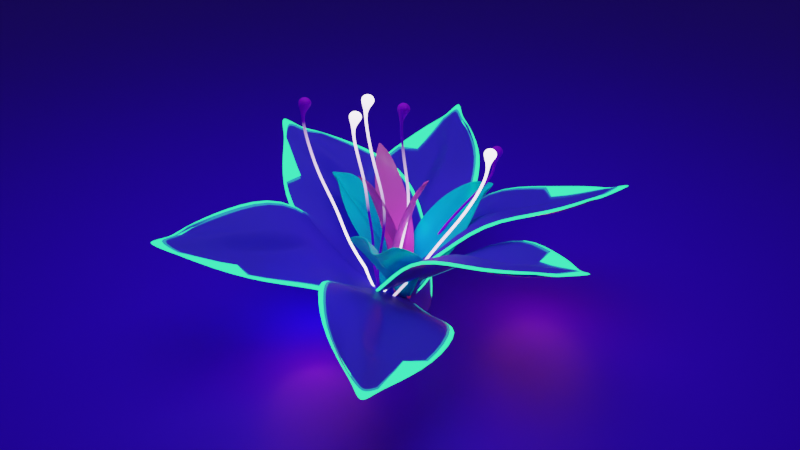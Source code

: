 # Source: flower.blend  (saved by Blender 3.6.11; exported with 4.5.12 LTS)
import bpy
from mathutils import Matrix  # noqa: F401  (used for matrix-valued properties, if any)

bpy.ops.wm.read_factory_settings(use_empty=True)
scene = bpy.context.scene
scene.name = 'Scene'

# ---- collections
col_collection = bpy.data.collections.new('Collection'); scene.collection.children.link(col_collection)

# ---- materials (node trees are filled in below, after node groups)
mat_material_004 = bpy.data.materials.new('Material.004')
mat_material_009 = bpy.data.materials.new('Material.009')
mat_material_002 = bpy.data.materials.new('Material.002')
mat_material_003 = bpy.data.materials.new('Material.003')
mat_material_001 = bpy.data.materials.new('Material.001')
mat_material_006 = bpy.data.materials.new('Material.006')

# ---- material node trees
mat_material_004.use_nodes = True; mat_material_004.node_tree.nodes.clear()
_N = mat_material_004.node_tree.nodes; _L = mat_material_004.node_tree.links
n0 = _N.new('ShaderNodeBsdfPrincipled'); n0.name = 'Principled BSDF'; n0.location = (10, 300)
n0.distribution = 'GGX'
n0.subsurface_method = 'RANDOM_WALK_SKIN'
n0.inputs[0].default_value = (0.05188, 0.03367, 0.8, 1.0)
n0.inputs[2].default_value = 0.5853
n0.inputs[3].default_value = 1.1
n0.inputs[18].default_value = 0.6279
n0.inputs[27].default_value = (0.0, 0.0, 0.0, 1.0)
n0.inputs[28].default_value = 1.0
n1 = _N.new('ShaderNodeOutputMaterial'); n1.name = 'Material Output'; n1.location = (300, 300)
_L.new(n0.outputs[0], n1.inputs[0])
n1.is_active_output = True
mat_material_009.use_nodes = True; mat_material_009.node_tree.nodes.clear()
_N = mat_material_009.node_tree.nodes; _L = mat_material_009.node_tree.links
n0 = _N.new('ShaderNodeOutputMaterial'); n0.name = 'Material Output'; n0.location = (300, 300)
n1 = _N.new('ShaderNodeEmission'); n1.name = 'Emission'; n1.location = (10, 300)
n1.inputs[0].default_value = (0.02032, 1.0, 0.2305, 1.0)
n1.inputs[1].default_value = 3.0
n2 = _N.new('ShaderNodeBsdfTransparent'); n2.name = 'Transparent BSDF'; n2.location = (110, 275)
n2.inputs[0].default_value = (0.8, 0.8, 0.8, 1.0)
_L.new(n1.outputs[0], n0.inputs[0])
_L.new(n2.outputs[0], n0.inputs[1])
n0.is_active_output = True
mat_material_002.use_nodes = True; mat_material_002.node_tree.nodes.clear()
_N = mat_material_002.node_tree.nodes; _L = mat_material_002.node_tree.links
n0 = _N.new('ShaderNodeBsdfPrincipled'); n0.name = 'Principled BSDF'; n0.location = (10, 300)
n0.distribution = 'GGX'
n0.subsurface_method = 'RANDOM_WALK_SKIN'
n0.inputs[0].default_value = (0.0, 0.6644, 0.8, 1.0)
n0.inputs[2].default_value = 0.6473
n0.inputs[3].default_value = 1.1
n0.inputs[18].default_value = 0.5194
n0.inputs[27].default_value = (0.0, 0.0, 0.0, 1.0)
n0.inputs[28].default_value = 1.0
n1 = _N.new('ShaderNodeOutputMaterial'); n1.name = 'Material Output'; n1.location = (300, 300)
_L.new(n0.outputs[0], n1.inputs[0])
n1.is_active_output = True
mat_material_003.use_nodes = True; mat_material_003.node_tree.nodes.clear()
_N = mat_material_003.node_tree.nodes; _L = mat_material_003.node_tree.links
n0 = _N.new('ShaderNodeBsdfPrincipled'); n0.name = 'Principled BSDF'; n0.location = (10, 300)
n0.distribution = 'GGX'
n0.subsurface_method = 'RANDOM_WALK_SKIN'
n0.inputs[0].default_value = (0.6146, 0.122, 0.5655, 1.0)
n0.inputs[2].default_value = 0.624
n0.inputs[3].default_value = 1.1
n0.inputs[18].default_value = 0.5271
n0.inputs[27].default_value = (0.0, 0.0, 0.0, 1.0)
n0.inputs[28].default_value = 1.0
n1 = _N.new('ShaderNodeOutputMaterial'); n1.name = 'Material Output'; n1.location = (300, 300)
_L.new(n0.outputs[0], n1.inputs[0])
n1.is_active_output = True
mat_material_001.use_nodes = True; mat_material_001.node_tree.nodes.clear()
_N = mat_material_001.node_tree.nodes; _L = mat_material_001.node_tree.links
n0 = _N.new('ShaderNodeOutputMaterial'); n0.name = 'Material Output'; n0.location = (335, 300)
n1 = _N.new('ShaderNodeTexCoord'); n1.name = 'Texture Coordinate'; n1.location = (-904, 223)
n2 = _N.new('ShaderNodeTexGradient'); n2.name = 'Gradient Texture'; n2.location = (-462, 212)
n3 = _N.new('ShaderNodeMapping'); n3.name = 'Mapping'; n3.location = (-638, 262)
n3.inputs[1].default_value = (-0.3, -5.96e-08, -5.96e-08)
n4 = _N.new('ShaderNodeValToRGB'); n4.name = 'Color Ramp'; n4.location = (-266, 204)
while len(n4.color_ramp.elements) > 1: n4.color_ramp.elements.remove(n4.color_ramp.elements[-1])
n4.color_ramp.elements[0].position = 0.06545; n4.color_ramp.elements[0].color = (0.0, 0.0, 0.0, 1.0)
_e = n4.color_ramp.elements.new(0.8218); _e.color = (1.0, 1.0, 1.0, 1.0)
n5 = _N.new('ShaderNodeMixShader'); n5.name = 'Mix Shader'; n5.location = (115, 229)
n6 = _N.new('ShaderNodeBsdfPrincipled'); n6.name = 'Principled BSDF'; n6.location = (-303, -60)
n6.distribution = 'GGX'
n6.subsurface_method = 'RANDOM_WALK_SKIN'
n6.inputs[0].default_value = (0.3746, 0.0, 1.0, 1.0)
n6.inputs[3].default_value = 1.1
n6.inputs[18].default_value = 0.7055
n6.inputs[27].default_value = (0.0, 0.0, 0.0, 1.0)
n6.inputs[28].default_value = 1.0
n7 = _N.new('ShaderNodeEmission'); n7.name = 'Emission'; n7.location = (-18, -95)
n7.inputs[1].default_value = 5.0
_L.new(n1.outputs[2], n3.inputs[0])
_L.new(n3.outputs[0], n2.inputs[0])
_L.new(n2.outputs[0], n4.inputs[0])
_L.new(n5.outputs[0], n0.inputs[0])
_L.new(n4.outputs[0], n5.inputs[0])
_L.new(n6.outputs[0], n5.inputs[1])
_L.new(n7.outputs[0], n5.inputs[2])
n0.is_active_output = True
mat_material_006.use_nodes = True; mat_material_006.node_tree.nodes.clear()
_N = mat_material_006.node_tree.nodes; _L = mat_material_006.node_tree.links
n0 = _N.new('ShaderNodeBsdfPrincipled'); n0.name = 'Principled BSDF'; n0.location = (10, 300)
n0.distribution = 'GGX'
n0.subsurface_method = 'RANDOM_WALK_SKIN'
n0.inputs[0].default_value = (0.02517, 0.0, 0.8, 1.0)
n0.inputs[3].default_value = 1.1
n0.inputs[18].default_value = 0.4175
n0.inputs[27].default_value = (0.0, 0.0, 0.0, 1.0)
n0.inputs[28].default_value = 1.0
n1 = _N.new('ShaderNodeOutputMaterial'); n1.name = 'Material Output'; n1.location = (300, 300)
_L.new(n0.outputs[0], n1.inputs[0])
n1.is_active_output = True

# ---- world
world_world = bpy.data.worlds.new('World'); scene.world = world_world
world_world.use_nodes = True; world_world.node_tree.nodes.clear()
_N = world_world.node_tree.nodes; _L = world_world.node_tree.links
n0 = _N.new('ShaderNodeOutputWorld'); n0.name = 'World Output'; n0.location = (300, 300)
n1 = _N.new('ShaderNodeBackground'); n1.name = 'Background'; n1.location = (10, 300)
n1.inputs[0].default_value = (0.05088, 0.05088, 0.05088, 1.0)
n1.inputs[1].default_value = 1.4
_L.new(n1.outputs[0], n0.inputs[0])
n0.is_active_output = True
world_world.color = (0.05088, 0.05088, 0.05088)
world_world.use_sun_shadow = False
world_world.sun_shadow_jitter_overblur = 0.0

# ---- cameras
cam_camera = bpy.data.cameras.new('Camera')
cam_camera.clip_end = 100.0
cam_camera.ortho_scale = 7.314

# ---- lights
light_point_001 = bpy.data.lights.new('Point.001', 'POINT')
light_point_001.color = (0.9823, 0.2182, 1.0)
light_point_001.transmission_factor = 0.0
light_point_001.energy = 150.0
light_point_001.shadow_soft_size = 1.16
light_point_001.shadow_maximum_resolution = 0.006
light_point_001.use_absolute_resolution = True
light_point_002 = bpy.data.lights.new('Point.002', 'POINT')
light_point_002.color = (1.0, 0.1324, 0.1152)
light_point_002.transmission_factor = 0.0
light_point_002.energy = 200.0
light_point_002.shadow_soft_size = 0.88
light_point_002.shadow_maximum_resolution = 0.006
light_point_002.use_absolute_resolution = True
light_area = bpy.data.lights.new('Area', 'AREA')
light_area.transmission_factor = 0.0
light_area.energy = 589.0
light_area.shadow_maximum_resolution = 0.006
light_area.use_absolute_resolution = True
light_area.shape = 'DISK'
light_area.size = 8.691
light_area.size_y = 1.0
light_point_003 = bpy.data.lights.new('Point.003', 'POINT')
light_point_003.color = (0.0116, 0.01107, 1.0)
light_point_003.transmission_factor = 0.0
light_point_003.energy = 100.0
light_point_003.shadow_soft_size = 1.0
light_point_003.shadow_maximum_resolution = 0.006
light_point_003.use_absolute_resolution = True

# ---- meshes
me_plane_004 = bpy.data.meshes.new('Plane.004')
me_plane_004.from_pydata([(-0.3493, -1.118, 0.4063), (0.2604, -1.107, 0.3844), (-0.2485, 0.8636, 0.353), (0.2718, 0.8636, 0.353), (-0.7662, 0.5, 0.5211), (-1.05, 0.0, 0.8207), (-0.7484, -0.5251, 0.5214), (0.8293, -0.5355, 0.5433), (1.05, 0.0, 0.8207), (0.7662, 0.5, 0.5211), (-0.2309, -1.118, 0.4063), (-0.1125, -1.118, 0.4063), (0.005857, -1.118, 0.4063), (0.1301, 1.0, 0.2584), (1.313e-08, 1.22, 0.2287), (-0.1301, 1.0, 0.2584), (0.537, -0.5251, 0.5214), (0.1086, -0.5251, 0.5214), (-0.3199, -0.5251, 0.5214), (0.5249, 0.0, 0.8892), (-0.5249, 0.0, 0.8892), (0.3831, 0.5, 0.3258), (-0.3831, 0.5, 0.3258), (0.2436, -0.02804, 0.7878), (-0.1164, 0.0, 0.5761), (0.1563, -0.1689, 0.7078), (-2.196e-09, 0.0, 0.5392), (-0.1441, 0.5, 0.3258), (0.2713, 0.472, 0.5375), (0.1272, 0.6148, 0.5182), (-2.98e-08, 0.5, 0.3258), (-0.3493, -1.107, 0.3503), (0.2604, -1.094, 0.3289), (-0.279, 0.8783, 0.3072), (0.3011, 0.8761, 0.3058), (-0.7787, 0.473, 0.4725), (-1.051, -0.002594, 0.7638), (-0.7461, -0.4997, 0.4703), (0.8276, -0.5104, 0.4922), (1.052, -0.001867, 0.7637), (0.7784, 0.4729, 0.4725), (-0.2309, -1.107, 0.3503), (-0.1125, -1.107, 0.3503), (0.005857, -1.106, 0.3504), (0.0986, 0.9754, 0.2177), (0.0002816, 1.2, 0.1754), (-0.1141, 0.9915, 0.2044), (0.5379, -0.5037, 0.4685), (0.1076, -0.5085, 0.4668), (-0.3218, -0.5084, 0.4669), (0.5261, -0.004296, 0.8324), (-0.532, -0.003853, 0.8328), (0.3838, 0.4805, 0.2722), (-0.3989, 0.4852, 0.273), (0.2602, -0.03148, 0.7334), (-0.1298, -0.01845, 0.5239), (0.1674, -0.1533, 0.6542), (0.01032, -0.03062, 0.4922), (-0.1425, 0.4846, 0.2709), (0.2739, 0.4453, 0.4871), (0.1261, 0.6101, 0.4614), (0.01289, 0.5141, 0.2721)], [], [(21, 9, 3, 13), (12, 1, 7, 16), (16, 7, 8, 19), (19, 8, 9, 21), (5, 20, 22, 4), (29, 28, 21, 13, 14), (18, 17, 25, 24, 20), (6, 18, 20, 5), (20, 24, 27, 22), (23, 19, 21, 28), (0, 10, 18, 6), (10, 11, 17, 18), (11, 12, 16, 17), (4, 22, 15, 2), (22, 27, 29, 14, 15), (23, 26, 25), (26, 24, 25), (27, 30, 29), (30, 28, 29), (23, 28, 30, 26), (26, 30, 27, 24), (17, 16, 19, 23, 25), (52, 44, 34, 40), (43, 47, 38, 32), (47, 50, 39, 38), (50, 52, 40, 39), (36, 35, 53, 51), (60, 45, 44, 52, 59), (49, 51, 55, 56, 48), (37, 36, 51, 49), (51, 53, 58, 55), (54, 59, 52, 50), (31, 37, 49, 41), (41, 49, 48, 42), (42, 48, 47, 43), (35, 33, 46, 53), (53, 46, 45, 60, 58), (54, 56, 57), (57, 56, 55), (58, 60, 61), (61, 60, 59), (54, 57, 61, 59), (57, 55, 58, 61), (48, 56, 54, 50, 47), (0, 6, 37, 31), (1, 12, 43, 32), (3, 9, 40, 34), (2, 15, 46, 33), (4, 2, 33, 35), (5, 4, 35, 36), (6, 5, 36, 37), (7, 1, 32, 38), (8, 7, 38, 39), (9, 8, 39, 40), (10, 0, 31, 41), (11, 10, 41, 42), (12, 11, 42, 43), (13, 3, 34, 44), (14, 13, 44, 45), (15, 14, 45, 46)])
me_plane_004.polygons.foreach_set('use_smooth', [True] * 60)
me_plane_004.polygons.foreach_set('material_index', [0, 0, 0, 0, 0, 0, 0, 0, 0, 0, 0, 0, 0, 1, 0, 0, 0, 0, 0, 0, 0, 0, 0, 0, 0, 0, 0, 0, 0, 0, 0, 0, 0, 0, 0, 1, 0, 0, 0, 0, 0, 0, 0, 0, 1, 0, 1, 1, 1, 1, 1, 1, 1, 1, 0, 0, 0, 1, 1, 1])
_uv = me_plane_004.uv_layers.new(name='UVMap')
_uv.uv.foreach_set('vector', [0.75, 0.75, 1.0, 0.75, 1.0, 1.0, 0.75, 1.0, 0.75, 0.0, 1.0, 0.0, 1.0, 0.25, 0.75, 0.25, 0.75, 0.25, 1.0, 0.25, 1.0, 0.5, 0.75, 0.5, 0.75, 0.5, 1.0, 0.5, 1.0, 0.75, 0.75, 0.75, 0.0, 0.5, 0.25, 0.5, 0.25, 0.75, 0.0, 0.75, 0.5014, 0.8207, 0.594, 0.75, 0.75, 0.75, 0.75, 1.0, 0.5068, 1.107, 0.25, 0.25, 0.5, 0.25, 0.5, 0.4329, 0.4445, 0.5, 0.25, 0.5, 0.0, 0.25, 0.25, 0.25, 0.25, 0.5, 0.0, 0.5, 0.25, 0.5, 0.4445, 0.5, 0.406, 0.75, 0.25, 0.75, 0.5555, 0.5, 0.75, 0.5, 0.75, 0.75, 0.594, 0.75, 0.0, 0.0, 0.25, 0.0, 0.25, 0.25, 0.0, 0.25, 0.25, 0.0, 0.5, 0.0, 0.5, 0.25, 0.25, 0.25, 0.5, 0.0, 0.75, 0.0, 0.75, 0.25, 0.5, 0.25, 0.0, 0.75, 0.25, 0.75, 0.25, 1.0, 0.0, 1.0, 0.25, 0.75, 0.406, 0.75, 0.5014, 0.8207, 0.5068, 1.107, 0.25, 1.0, 0.5555, 0.5, 0.5046, 0.4903, 0.5, 0.4329, 0.5046, 0.4903, 0.4522, 0.4716, 0.5, 0.4329, 0.406, 0.75, 0.5, 0.75, 0.5014, 0.8207, 0.5, 0.75, 0.5699, 0.736, 0.5014, 0.8207, 0.5555, 0.5, 0.594, 0.75, 0.5, 0.75, 0.5, 0.5, 0.5, 0.5, 0.5, 0.75, 0.406, 0.75, 0.4445, 0.5, 0.5, 0.25, 0.75, 0.25, 0.75, 0.5, 0.5555, 0.5, 0.5, 0.4329, 0.75, 0.75, 0.75, 1.0, 1.0, 1.0, 1.0, 0.75, 0.75, 0.0, 0.75, 0.25, 1.0, 0.25, 1.0, 0.0, 0.75, 0.25, 0.75, 0.5, 1.0, 0.5, 1.0, 0.25, 0.75, 0.5, 0.75, 0.75, 1.0, 0.75, 1.0, 0.5, 0.0, 0.5, 0.0, 0.75, 0.25, 0.75, 0.25, 0.5, 0.5014, 0.8207, 0.5068, 1.107, 0.75, 1.0, 0.75, 0.75, 0.594, 0.75, 0.25, 0.25, 0.25, 0.5, 0.4445, 0.5, 0.5, 0.4329, 0.5, 0.25, 0.0, 0.25, 0.0, 0.5, 0.25, 0.5, 0.25, 0.25, 0.25, 0.5, 0.25, 0.75, 0.406, 0.75, 0.4445, 0.5, 0.5555, 0.5, 0.594, 0.75, 0.75, 0.75, 0.75, 0.5, 0.0, 0.0, 0.0, 0.25, 0.25, 0.25, 0.25, 0.0, 0.25, 0.0, 0.25, 0.25, 0.5, 0.25, 0.5, 0.0, 0.5, 0.0, 0.5, 0.25, 0.75, 0.25, 0.75, 0.0, 0.0, 0.75, 0.0, 1.0, 0.25, 1.0, 0.25, 0.75, 0.25, 0.75, 0.25, 1.0, 0.5068, 1.107, 0.5014, 0.8207, 0.406, 0.75, 0.5555, 0.5, 0.5, 0.4329, 0.5046, 0.4903, 0.5046, 0.4903, 0.5, 0.4329, 0.4522, 0.4716, 0.406, 0.75, 0.5014, 0.8207, 0.5, 0.75, 0.5, 0.75, 0.5014, 0.8207, 0.5699, 0.736, 0.5555, 0.5, 0.5, 0.5, 0.5, 0.75, 0.594, 0.75, 0.5, 0.5, 0.4445, 0.5, 0.406, 0.75, 0.5, 0.75, 0.5, 0.25, 0.5, 0.4329, 0.5555, 0.5, 0.75, 0.5, 0.75, 0.25, 0.0, 0.0, 0.0, 0.25, 0.0, 0.25, 0.0, 0.0, 1.0, 0.0, 0.75, 0.0, 0.75, 0.0, 1.0, 0.0, 1.0, 1.0, 1.0, 0.75, 1.0, 0.75, 1.0, 1.0, 0.0, 1.0, 0.25, 1.0, 0.25, 1.0, 0.0, 1.0, 0.0, 0.75, 0.0, 1.0, 0.0, 1.0, 0.0, 0.75, 0.0, 0.5, 0.0, 0.75, 0.0, 0.75, 0.0, 0.5, 0.0, 0.25, 0.0, 0.5, 0.0, 0.5, 0.0, 0.25, 1.0, 0.25, 1.0, 0.0, 1.0, 0.0, 1.0, 0.25, 1.0, 0.5, 1.0, 0.25, 1.0, 0.25, 1.0, 0.5, 1.0, 0.75, 1.0, 0.5, 1.0, 0.5, 1.0, 0.75, 0.25, 0.0, 0.0, 0.0, 0.0, 0.0, 0.25, 0.0, 0.5, 0.0, 0.25, 0.0, 0.25, 0.0, 0.5, 0.0, 0.75, 0.0, 0.5, 0.0, 0.5, 0.0, 0.75, 0.0, 0.75, 1.0, 1.0, 1.0, 1.0, 1.0, 0.75, 1.0, 0.5068, 1.107, 0.75, 1.0, 0.75, 1.0, 0.5068, 1.107, 0.25, 1.0, 0.5068, 1.107, 0.5068, 1.107, 0.25, 1.0])
_ca = me_plane_004.color_attributes.new('Attribute', 'BYTE_COLOR', 'CORNER')
_ca.data.foreach_set('color', [1.0, 1.0, 1.0, 1.0, 1.0, 1.0, 1.0, 1.0, 1.0, 1.0, 1.0, 1.0, 1.0, 1.0, 1.0, 1.0, 1.0, 1.0, 1.0, 1.0, 1.0, 1.0, 1.0, 1.0, 1.0, 1.0, 1.0, 1.0, 1.0, 1.0, 1.0, 1.0, 1.0, 1.0, 1.0, 1.0, 1.0, 1.0, 1.0, 1.0, 1.0, 1.0, 1.0, 1.0, 1.0, 1.0, 1.0, 1.0, 1.0, 1.0, 1.0, 1.0, 1.0, 1.0, 1.0, 1.0, 1.0, 1.0, 1.0, 1.0, 1.0, 1.0, 1.0, 1.0, 1.0, 1.0, 1.0, 1.0, 1.0, 1.0, 1.0, 1.0, 1.0, 1.0, 1.0, 1.0, 1.0, 1.0, 1.0, 1.0, 1.0, 1.0, 1.0, 1.0, 1.0, 1.0, 1.0, 1.0, 1.0, 1.0, 1.0, 1.0, 1.0, 1.0, 1.0, 1.0, 1.0, 1.0, 1.0, 1.0, 1.0, 1.0, 1.0, 1.0, 1.0, 1.0, 1.0, 1.0, 1.0, 1.0, 1.0, 1.0, 1.0, 1.0, 1.0, 1.0, 1.0, 1.0, 1.0, 1.0, 1.0, 1.0, 1.0, 1.0, 1.0, 1.0, 1.0, 1.0, 1.0, 1.0, 1.0, 1.0, 1.0, 1.0, 1.0, 1.0, 1.0, 1.0, 1.0, 1.0, 1.0, 1.0, 1.0, 1.0, 1.0, 1.0, 1.0, 1.0, 1.0, 1.0, 1.0, 1.0, 1.0, 1.0, 1.0, 1.0, 1.0, 1.0, 1.0, 1.0, 1.0, 1.0, 1.0, 1.0, 1.0, 1.0, 1.0, 1.0, 1.0, 1.0, 1.0, 1.0, 1.0, 1.0, 1.0, 1.0, 1.0, 1.0, 1.0, 1.0, 1.0, 1.0, 1.0, 1.0, 1.0, 1.0, 1.0, 1.0, 1.0, 1.0, 1.0, 1.0, 1.0, 1.0, 1.0, 1.0, 1.0, 1.0, 1.0, 1.0, 1.0, 1.0, 1.0, 1.0, 1.0, 1.0, 1.0, 1.0, 1.0, 1.0, 1.0, 1.0, 1.0, 1.0, 1.0, 1.0, 1.0, 1.0, 1.0, 1.0, 1.0, 1.0, 1.0, 1.0, 1.0, 1.0, 1.0, 1.0, 1.0, 1.0, 1.0, 1.0, 1.0, 1.0, 1.0, 1.0, 1.0, 1.0, 1.0, 1.0, 1.0, 1.0, 1.0, 1.0, 1.0, 1.0, 1.0, 1.0, 1.0, 1.0, 1.0, 1.0, 1.0, 1.0, 1.0, 1.0, 1.0, 1.0, 1.0, 1.0, 1.0, 1.0, 1.0, 1.0, 1.0, 1.0, 1.0, 1.0, 1.0, 1.0, 1.0, 1.0, 1.0, 1.0, 1.0, 1.0, 1.0, 1.0, 1.0, 1.0, 1.0, 1.0, 1.0, 1.0, 1.0, 1.0, 1.0, 1.0, 1.0, 1.0, 1.0, 1.0, 1.0, 1.0, 1.0, 1.0, 1.0, 1.0, 1.0, 1.0, 1.0, 1.0, 1.0, 1.0, 1.0, 1.0, 1.0, 1.0, 1.0, 1.0, 1.0, 1.0, 1.0, 1.0, 1.0, 1.0, 1.0, 1.0, 1.0, 1.0, 1.0, 1.0, 1.0, 1.0, 1.0, 1.0, 1.0, 1.0, 1.0, 1.0, 1.0, 1.0, 1.0, 1.0, 1.0, 1.0, 1.0, 1.0, 1.0, 1.0, 1.0, 1.0, 1.0, 1.0, 1.0, 1.0, 1.0, 1.0, 1.0, 1.0, 1.0, 1.0, 1.0, 1.0, 1.0, 1.0, 1.0, 1.0, 1.0, 1.0, 1.0, 1.0, 1.0, 1.0, 1.0, 1.0, 1.0, 1.0, 1.0, 1.0, 1.0, 1.0, 1.0, 1.0, 1.0, 1.0, 1.0, 1.0, 1.0, 1.0, 1.0, 1.0, 1.0, 1.0, 1.0, 1.0, 1.0, 1.0, 1.0, 1.0, 1.0, 1.0, 1.0, 1.0, 1.0, 1.0, 1.0, 1.0, 1.0, 1.0, 1.0, 1.0, 1.0, 1.0, 1.0, 1.0, 1.0, 1.0, 1.0, 1.0, 1.0, 1.0, 1.0, 1.0, 1.0, 1.0, 1.0, 1.0, 1.0, 1.0, 1.0, 1.0, 1.0, 1.0, 1.0, 1.0, 1.0, 1.0, 1.0, 1.0, 1.0, 1.0, 1.0, 1.0, 1.0, 1.0, 1.0, 1.0, 1.0, 1.0, 1.0, 1.0, 1.0, 1.0, 1.0, 1.0, 1.0, 1.0, 1.0, 1.0, 1.0, 1.0, 1.0, 1.0, 1.0, 1.0, 1.0, 1.0, 1.0, 1.0, 1.0, 1.0, 1.0, 1.0, 1.0, 1.0, 1.0, 1.0, 1.0, 1.0, 1.0, 1.0, 1.0, 1.0, 1.0, 1.0, 1.0, 1.0, 1.0, 1.0, 1.0, 1.0, 1.0, 1.0, 1.0, 1.0, 1.0, 1.0, 1.0, 1.0, 1.0, 1.0, 1.0, 1.0, 1.0, 1.0, 1.0, 1.0, 1.0, 1.0, 1.0, 1.0, 1.0, 1.0, 1.0, 1.0, 1.0, 1.0, 1.0, 1.0, 1.0, 1.0, 1.0, 1.0, 1.0, 1.0, 1.0, 1.0, 1.0, 1.0, 1.0, 1.0, 1.0, 1.0, 1.0, 1.0, 1.0, 1.0, 1.0, 1.0, 1.0, 1.0, 1.0, 1.0, 1.0, 1.0, 1.0, 1.0, 1.0, 1.0, 1.0, 1.0, 1.0, 1.0, 1.0, 1.0, 1.0, 1.0, 1.0, 1.0, 1.0, 1.0, 1.0, 1.0, 1.0, 1.0, 1.0, 1.0, 1.0, 1.0, 1.0, 1.0, 1.0, 1.0, 1.0, 1.0, 1.0, 1.0, 1.0, 1.0, 1.0, 1.0, 1.0, 1.0, 1.0, 1.0, 1.0, 1.0, 1.0, 1.0, 1.0, 1.0, 1.0, 1.0, 1.0, 1.0, 1.0, 1.0, 1.0, 1.0, 1.0, 1.0, 1.0, 1.0, 1.0, 1.0, 1.0, 1.0, 1.0, 1.0, 1.0, 1.0, 1.0, 1.0, 1.0, 1.0, 1.0, 1.0, 1.0, 1.0, 1.0, 1.0, 1.0, 1.0, 1.0, 1.0, 1.0, 1.0, 1.0, 1.0, 1.0, 1.0, 1.0, 1.0, 1.0, 1.0, 1.0, 1.0, 1.0, 1.0, 1.0, 1.0, 1.0, 1.0, 1.0, 1.0, 1.0, 1.0, 1.0, 1.0, 1.0, 1.0, 1.0, 1.0, 1.0, 1.0, 1.0, 1.0, 1.0, 1.0, 1.0, 1.0, 1.0, 1.0, 1.0, 1.0, 1.0, 1.0, 1.0, 1.0, 1.0, 1.0, 1.0, 1.0, 1.0, 1.0, 1.0, 1.0, 1.0, 1.0, 1.0, 1.0, 1.0, 1.0, 1.0, 1.0, 1.0, 1.0, 1.0, 1.0, 1.0, 1.0, 1.0, 1.0, 1.0, 1.0, 1.0, 1.0, 1.0, 1.0, 1.0, 1.0, 1.0, 1.0, 1.0, 1.0, 1.0, 1.0, 1.0, 1.0, 1.0, 1.0, 1.0, 1.0, 1.0, 1.0, 1.0, 1.0, 1.0, 1.0, 1.0, 1.0, 1.0, 1.0, 1.0, 1.0, 1.0, 1.0, 1.0, 1.0, 1.0, 1.0, 1.0, 1.0, 1.0, 1.0, 1.0, 1.0, 1.0, 1.0, 1.0, 1.0, 1.0, 1.0, 1.0, 1.0, 1.0, 1.0, 1.0, 1.0, 1.0, 1.0, 1.0, 1.0, 1.0, 1.0, 1.0, 1.0, 1.0, 1.0, 1.0, 1.0, 1.0, 1.0, 1.0, 1.0, 1.0, 1.0, 1.0, 1.0, 1.0, 1.0, 1.0, 1.0, 1.0, 1.0, 1.0, 1.0, 1.0, 1.0, 1.0, 1.0, 1.0, 1.0, 1.0, 1.0, 1.0, 1.0, 1.0, 1.0, 1.0, 1.0, 1.0, 1.0, 1.0, 1.0, 1.0, 1.0, 1.0, 1.0, 1.0, 1.0, 1.0, 1.0, 1.0, 1.0, 1.0, 1.0, 1.0, 1.0, 1.0, 1.0, 1.0, 1.0, 1.0, 1.0, 1.0, 1.0, 1.0, 1.0, 1.0, 1.0, 1.0, 1.0, 1.0, 1.0, 1.0, 1.0, 1.0, 1.0, 1.0, 1.0, 1.0, 1.0, 1.0, 1.0, 1.0, 1.0, 1.0, 1.0, 1.0, 1.0, 1.0, 1.0, 1.0, 1.0, 1.0, 1.0, 1.0, 1.0, 1.0, 1.0, 1.0, 1.0, 1.0, 1.0, 1.0, 1.0, 1.0, 1.0, 1.0, 1.0, 1.0, 1.0, 1.0, 1.0, 1.0, 1.0, 1.0, 1.0, 1.0, 1.0, 1.0, 1.0, 1.0, 1.0, 1.0, 1.0, 1.0, 1.0, 1.0, 1.0, 1.0, 1.0, 1.0, 1.0, 1.0, 1.0, 1.0, 1.0, 1.0, 1.0, 1.0, 1.0, 1.0, 1.0, 1.0, 1.0, 1.0, 1.0, 1.0, 1.0, 1.0, 1.0, 1.0, 1.0, 1.0, 1.0, 1.0, 1.0, 1.0, 1.0, 1.0, 1.0, 1.0, 1.0, 1.0, 1.0, 1.0, 1.0, 1.0, 1.0, 1.0, 1.0, 1.0, 1.0, 1.0, 1.0, 1.0, 1.0, 1.0, 1.0, 1.0, 1.0, 1.0, 1.0, 1.0, 1.0, 1.0, 1.0, 1.0, 1.0, 1.0, 1.0, 1.0, 1.0, 1.0, 1.0, 1.0, 1.0, 1.0, 1.0, 1.0, 1.0, 1.0, 1.0, 1.0, 1.0, 1.0, 1.0, 1.0, 1.0, 1.0, 1.0, 1.0, 1.0, 1.0, 1.0, 1.0, 1.0])
me_plane_004.materials.append(mat_material_004)
me_plane_004.materials.append(mat_material_009)
me_plane_004.update()
me_plane_002 = bpy.data.meshes.new('Plane.002')
me_plane_002.from_pydata([(-0.3311, -1.008, 0.682), (0.1322, -1.008, 0.682), (-0.2328, 0.0371, 2.873), (0.2272, 0.0371, 2.873), (-0.5881, -0.2632, 2.477), (-0.6646, -0.6012, 1.956), (-0.5018, -0.8768, 1.538), (0.8772, -0.8768, 1.538), (0.9493, -0.6012, 1.956), (0.6295, -0.2632, 2.477), (-0.1134, -1.303, 0.0), (0.1134, -1.303, 0.0), (-0.2153, -1.008, 0.682), (-0.09945, -1.008, 0.682), (0.01636, -1.008, 0.682), (0.123, 0.1455, 2.82), (-0.02212, 0.369, 2.82), (-0.1673, 0.1455, 2.82), (0.5325, -0.8768, 1.538), (-0.157, -0.8768, 1.538), (0.5458, -0.6012, 1.956), (-0.2611, -0.6012, 1.956), (0.3251, -0.2632, 2.477), (-0.2837, -0.2632, 2.477), (-0.0567, -1.303, 0.0), (0.0, -1.303, 0.0), (0.0567, -1.303, 0.0), (0.3721, -0.8768, 1.393), (0.003333, -0.8768, 1.393), (0.2041, -0.9039, 1.109), (0.3065, -0.8494, 1.374), (0.2505, -0.7469, 1.304), (-0.04203, -0.6012, 1.811), (0.3267, -0.6012, 1.811), (0.2051, -0.4713, 1.723), (0.2611, -0.5738, 1.793), (-0.1637, -0.2632, 2.332), (0.2051, -0.2632, 2.332), (0.01785, -0.02307, 2.266), (0.08345, -0.1333, 2.243), (0.1395, -0.2357, 2.313)], [], [(22, 9, 3, 15), (14, 1, 7, 18), (18, 7, 8, 20), (20, 8, 9, 22), (12, 0, 10, 24), (1, 14, 26, 11), (14, 13, 25, 26), (13, 12, 24, 25), (5, 21, 23, 4), (38, 37, 22, 15, 16), (21, 32, 36, 23), (6, 19, 21, 5), (33, 20, 22, 37), (12, 13, 29, 28, 19), (0, 12, 19, 6), (19, 28, 32, 21), (27, 18, 20, 33), (4, 23, 17, 2), (23, 36, 38, 16, 17), (27, 30, 29), (30, 31, 29), (31, 28, 29), (36, 39, 38), (39, 40, 38), (40, 37, 38), (33, 37, 40, 35), (35, 40, 39, 34), (34, 39, 36, 32), (27, 33, 35, 30), (30, 35, 34, 31), (31, 34, 32, 28), (13, 14, 18, 27, 29)])
me_plane_002.polygons.foreach_set('use_smooth', [True] * 32)
_uv = me_plane_002.uv_layers.new(name='UVMap')
_uv.uv.foreach_set('vector', [0.75, 0.75, 1.0, 0.75, 1.0, 1.0, 0.75, 1.0, 0.75, 0.0, 1.0, 0.0, 1.0, 0.25, 0.75, 0.25, 0.75, 0.25, 1.0, 0.25, 1.0, 0.5, 0.75, 0.5, 0.75, 0.5, 1.0, 0.5, 1.0, 0.75, 0.75, 0.75, 0.25, 0.0, 0.0, 0.0, 0.0, 0.0, 0.25, 0.0, 1.0, 0.0, 0.75, 0.0, 0.75, 0.0, 1.0, 0.0, 0.75, 0.0, 0.5, 0.0, 0.5, 0.0, 0.75, 0.0, 0.5, 0.0, 0.25, 0.0, 0.25, 0.0, 0.5, 0.0, 0.0, 0.5, 0.25, 0.5, 0.25, 0.75, 0.0, 0.75, 0.499, 0.8432, 0.6514, 0.75, 0.75, 0.75, 0.75, 1.0, 0.4963, 1.112, 0.25, 0.5, 0.3858, 0.5, 0.3486, 0.75, 0.25, 0.75, 0.0, 0.25, 0.25, 0.25, 0.25, 0.5, 0.0, 0.5, 0.6142, 0.5, 0.75, 0.5, 0.75, 0.75, 0.6514, 0.75, 0.25, 0.0, 0.5, 0.0, 0.5, 0.1527, 0.3663, 0.25, 0.25, 0.25, 0.0, 0.0, 0.25, 0.0, 0.25, 0.25, 0.0, 0.25, 0.25, 0.25, 0.3663, 0.25, 0.3858, 0.5, 0.25, 0.5, 0.6337, 0.25, 0.75, 0.25, 0.75, 0.5, 0.6142, 0.5, 0.0, 0.75, 0.25, 0.75, 0.25, 1.0, 0.0, 1.0, 0.25, 0.75, 0.3486, 0.75, 0.499, 0.8432, 0.4963, 1.112, 0.25, 1.0, 0.6337, 0.25, 0.5446, 0.25, 0.5, 0.1527, 0.5446, 0.25, 0.4591, 0.25, 0.5, 0.1527, 0.4591, 0.25, 0.3778, 0.25, 0.5, 0.1527, 0.3486, 0.75, 0.4495, 0.75, 0.499, 0.8432, 0.4495, 0.75, 0.5439, 0.75, 0.499, 0.8432, 0.5439, 0.75, 0.6301, 0.75, 0.499, 0.8432, 0.6142, 0.5, 0.6514, 0.75, 0.5505, 0.75, 0.5381, 0.5, 0.5381, 0.5, 0.5505, 0.75, 0.4495, 0.75, 0.4619, 0.5, 0.4619, 0.5, 0.4495, 0.75, 0.3486, 0.75, 0.3858, 0.5, 0.6337, 0.25, 0.6142, 0.5, 0.5381, 0.5, 0.5446, 0.25, 0.5446, 0.25, 0.5381, 0.5, 0.4619, 0.5, 0.4554, 0.25, 0.4554, 0.25, 0.4619, 0.5, 0.3858, 0.5, 0.3663, 0.25, 0.5, 0.0, 0.75, 0.0, 0.75, 0.25, 0.6337, 0.25, 0.5, 0.1527])
me_plane_002.materials.append(mat_material_002)
me_plane_002.update()
me_plane_003 = bpy.data.meshes.new('Plane.003')
me_plane_003.from_pydata([(-0.607, -0.3232, 1.736), (-0.1699, -0.3232, 1.736), (-0.2991, 1.103, 0.3588), (0.1666, 1.103, 0.3588), (-0.7136, 0.7754, 0.8274), (-0.9191, 0.5026, 1.153), (-0.8788, 0.08039, 1.48), (0.2138, 0.08039, 1.48), (0.363, 0.5026, 1.153), (0.3789, 0.7754, 0.8274), (-0.06699, 1.278, 0.0), (0.06699, 1.278, 0.0), (-0.5072, -0.4129, 1.72), (-0.3885, -0.5638, 1.736), (-0.2886, -0.4129, 1.72), (0.05017, 1.103, 0.3588), (-0.06626, 1.103, 0.3588), (-0.1827, 1.103, 0.3588), (-0.05935, 0.08039, 1.48), (-0.3325, 0.08039, 1.48), (-0.6056, 0.08039, 1.48), (0.04247, 0.5026, 1.153), (-0.2781, 0.5026, 1.153), (-0.5986, 0.5026, 1.153), (0.1058, 0.7754, 0.8274), (-0.1674, 0.7754, 0.8274), (-0.4405, 0.7754, 0.8274), (0.03349, 1.278, 0.0), (0.0, 1.278, 0.0), (-0.03349, 1.278, 0.0)], [], [(24, 9, 3, 15), (14, 1, 7, 18), (18, 7, 8, 21), (21, 8, 9, 24), (15, 3, 11, 27), (2, 17, 29, 10), (17, 16, 28, 29), (16, 15, 27, 28), (5, 23, 26, 4), (23, 22, 25, 26), (22, 21, 24, 25), (6, 20, 23, 5), (20, 19, 22, 23), (19, 18, 21, 22), (0, 12, 20, 6), (12, 13, 19, 20), (13, 14, 18, 19), (4, 26, 17, 2), (26, 25, 16, 17), (25, 24, 15, 16)])
me_plane_003.polygons.foreach_set('use_smooth', [True] * 20)
_uv = me_plane_003.uv_layers.new(name='UVMap')
_uv.uv.foreach_set('vector', [0.75, 0.75, 1.0, 0.75, 1.0, 1.0, 0.75, 1.0, 0.75, 0.0, 1.0, 0.0, 1.0, 0.25, 0.75, 0.25, 0.75, 0.25, 1.0, 0.25, 1.0, 0.5, 0.75, 0.5, 0.75, 0.5, 1.0, 0.5, 1.0, 0.75, 0.75, 0.75, 0.75, 1.0, 1.0, 1.0, 1.0, 1.0, 0.75, 1.0, 0.0, 1.0, 0.25, 1.0, 0.25, 1.0, 0.0, 1.0, 0.25, 1.0, 0.5, 1.0, 0.5, 1.0, 0.25, 1.0, 0.5, 1.0, 0.75, 1.0, 0.75, 1.0, 0.5, 1.0, 0.0, 0.5, 0.25, 0.5, 0.25, 0.75, 0.0, 0.75, 0.25, 0.5, 0.5, 0.5, 0.5, 0.75, 0.25, 0.75, 0.5, 0.5, 0.75, 0.5, 0.75, 0.75, 0.5, 0.75, 0.0, 0.25, 0.25, 0.25, 0.25, 0.5, 0.0, 0.5, 0.25, 0.25, 0.5, 0.25, 0.5, 0.5, 0.25, 0.5, 0.5, 0.25, 0.75, 0.25, 0.75, 0.5, 0.5, 0.5, 0.0, 0.0, 0.25, 0.0, 0.25, 0.25, 0.0, 0.25, 0.25, 0.0, 0.5, -0.1203, 0.5, 0.25, 0.25, 0.25, 0.5, -0.1203, 0.75, 0.0, 0.75, 0.25, 0.5, 0.25, 0.0, 0.75, 0.25, 0.75, 0.25, 1.0, 0.0, 1.0, 0.25, 0.75, 0.5, 0.75, 0.5, 1.0, 0.25, 1.0, 0.5, 0.75, 0.75, 0.75, 0.75, 1.0, 0.5, 1.0])
me_plane_003.materials.append(mat_material_003)
me_plane_003.update()
me_vert_002 = bpy.data.meshes.new('Vert.002')
me_vert_002.from_pydata([(-0.01938, 0.01995, -0.2527), (-0.005234, 0.0141, -0.2527), (0.008908, 0.01995, -0.2527), (0.01477, 0.0341, -0.2527), (0.008908, 0.04824, -0.2527), (-0.005234, 0.0541, -0.2527), (-0.01938, 0.04824, -0.2527), (-0.02523, 0.0341, -0.2527), (-0.01936, 0.01995, -0.235), (-0.005234, 0.0141, -0.2356), (0.008896, 0.01995, -0.2362), (0.01475, 0.0341, -0.2365), (0.008896, 0.04824, -0.2362), (-0.005234, 0.0541, -0.2356), (-0.01936, 0.04824, -0.235), (-0.02522, 0.0341, -0.2348), (0.02323, 0.01995, 0.2746), (0.03735, 0.01409, 0.2754), (0.05147, 0.01995, 0.2761), (0.05732, 0.03409, 0.2764), (0.05147, 0.04824, 0.2761), (0.03735, 0.05409, 0.2754), (0.02323, 0.04824, 0.2746), (0.01738, 0.03409, 0.2743), (-0.08739, 0.01996, 0.844), (-0.07333, 0.0141, 0.8456), (-0.0593, 0.01995, 0.8474), (-0.05351, 0.03408, 0.8483), (-0.05935, 0.04823, 0.8479), (-0.0734, 0.05409, 0.8464), (-0.08743, 0.04824, 0.8446), (-0.09323, 0.03411, 0.8436), (-0.109, 0.001363, 1.317), (-0.09495, -0.004468, 1.316), (-0.0809, 0.001417, 1.314), (-0.07511, 0.01557, 1.314), (-0.08095, 0.0297, 1.314), (-0.09502, 0.03553, 1.316), (-0.1091, 0.02965, 1.318), (-0.1149, 0.01549, 1.318), (0.0321, 0.01993, 1.837), (0.04591, 0.01409, 1.834), (0.0597, 0.01998, 1.831), (0.06539, 0.03413, 1.83), (0.05963, 0.04826, 1.831), (0.04582, 0.05409, 1.834), (0.03203, 0.04821, 1.837), (0.02634, 0.03406, 1.838), (0.1329, 0.002839, 2.414), (0.147, -0.003002, 2.413), (0.161, 0.002871, 2.412), (0.1669, 0.01702, 2.411), (0.1611, 0.03115, 2.412), (0.147, 0.03699, 2.413), (0.1329, 0.03112, 2.415), (0.127, 0.01697, 2.415), (0.133, 0.003384, 2.621), (0.1471, -0.002683, 2.622), (0.161, 0.002777, 2.625), (0.1667, 0.01657, 2.629), (0.1609, 0.03061, 2.63), (0.1469, 0.03667, 2.629), (0.1329, 0.03121, 2.626), (0.1272, 0.01743, 2.623), (0.03454, -0.09878, 2.683), (0.1183, -0.1346, 2.688), (0.1999, -0.1045, 2.715), (0.2315, -0.02602, 2.75), (0.1946, 0.05481, 2.771), (0.1108, 0.09067, 2.766), (0.02922, 0.06053, 2.738), (-0.002379, -0.01794, 2.704), (0.07779, -0.07451, 2.789), (0.1082, -0.08651, 2.788), (0.1378, -0.0747, 2.795), (0.1494, -0.046, 2.805), (0.1361, -0.01723, 2.813), (0.1058, -0.005229, 2.814), (0.0761, -0.01704, 2.807), (0.06451, -0.04573, 2.797), (0.8715, 0.007635, 2.776), (0.9039, 0.009746, 2.78), (0.929, -0.0107, 2.776), (0.9323, -0.04174, 2.767), (0.9117, -0.06517, 2.757), (0.8793, -0.06728, 2.753), (0.8542, -0.04683, 2.757), (0.8509, -0.0158, 2.767), (0.8435, 0.09767, 2.717), (0.9326, 0.1007, 2.737), (1.002, 0.04191, 2.731), (1.011, -0.04431, 2.702), (0.9549, -0.1074, 2.668), (0.8658, -0.1105, 2.648), (0.7963, -0.05167, 2.655), (0.7871, 0.03455, 2.683), (0.9227, 0.05189, 2.593), (0.9378, 0.05263, 2.596), (0.9492, 0.04252, 2.596), (0.9504, 0.02747, 2.593), (0.9405, 0.0163, 2.59), (0.9254, 0.01556, 2.587), (0.9139, 0.02567, 2.587), (0.9128, 0.04072, 2.59), (0.9227, 0.05191, 2.381), (0.9378, 0.05311, 2.379), (0.9493, 0.04317, 2.377), (0.9504, 0.02791, 2.376), (0.9405, 0.01628, 2.377), (0.9254, 0.01508, 2.379), (0.9139, 0.02502, 2.381), (0.9128, 0.04027, 2.382), (0.7596, 0.09052, 1.753), (0.774, 0.09176, 1.748), (0.785, 0.08185, 1.744), (0.7862, 0.06659, 1.744), (0.7769, 0.05493, 1.747), (0.7625, 0.05369, 1.752), (0.7515, 0.0636, 1.756), (0.7503, 0.07886, 1.756), (0.531, 0.05188, 1.249), (0.5454, 0.05312, 1.244), (0.5565, 0.04321, 1.24), (0.5578, 0.02797, 1.24), (0.5486, 0.01631, 1.244), (0.5343, 0.01507, 1.249), (0.5232, 0.02498, 1.253), (0.5218, 0.04022, 1.252), (0.4036, 0.0519, 0.7642), (0.4178, 0.05313, 0.7585), (0.4286, 0.04321, 0.7542), (0.4298, 0.02795, 0.7537), (0.4205, 0.01629, 0.7574), (0.4064, 0.01506, 0.7631), (0.3956, 0.02498, 0.7674), (0.3944, 0.04024, 0.7679), (0.1742, 0.0519, 0.3479), (0.1875, 0.05313, 0.3405), (0.1977, 0.04321, 0.3349), (0.1988, 0.02795, 0.3343), (0.1901, 0.01629, 0.3391), (0.1767, 0.01506, 0.3465), (0.1665, 0.02498, 0.3521), (0.1655, 0.04024, 0.3527), (-0.361, 0.047, 2.72), (-0.3287, 0.04911, 2.724), (-0.3035, 0.02866, 2.72), (-0.3003, -0.002369, 2.711), (-0.3209, -0.0258, 2.701), (-0.3532, -0.02792, 2.697), (-0.3784, -0.007466, 2.701), (-0.3816, 0.02357, 2.711), (-0.389, 0.137, 2.661), (-0.2999, 0.1401, 2.681), (-0.2304, 0.08127, 2.675), (-0.2212, -0.004946, 2.646), (-0.2776, -0.06807, 2.612), (-0.3667, -0.07111, 2.592), (-0.4362, -0.0123, 2.599), (-0.4455, 0.07391, 2.627), (-0.3099, 0.09125, 2.537), (-0.2948, 0.092, 2.54), (-0.2833, 0.08188, 2.54), (-0.2821, 0.06684, 2.537), (-0.292, 0.05567, 2.534), (-0.3071, 0.05493, 2.531), (-0.3186, 0.06504, 2.531), (-0.3197, 0.08009, 2.534), (-0.3097, 0.09141, 2.322), (-0.2945, 0.09233, 2.321), (-0.283, 0.0822, 2.322), (-0.282, 0.06695, 2.323), (-0.2922, 0.05552, 2.324), (-0.3074, 0.05459, 2.324), (-0.3189, 0.06473, 2.324), (-0.3199, 0.07997, 2.323), (-0.344, 0.03629, 1.899), (-0.3288, 0.03715, 1.897), (-0.3174, 0.02696, 1.896), (-0.3165, 0.0117, 1.897), (-0.3265, 0.0002988, 1.899), (-0.3417, -0.0005551, 1.9), (-0.3531, 0.009634, 1.901), (-0.354, 0.0249, 1.9), (-0.4395, 0.05352, 1.276), (-0.4243, 0.05443, 1.277), (-0.4128, 0.04426, 1.277), (-0.4119, 0.02898, 1.277), (-0.4221, 0.01754, 1.276), (-0.4373, 0.01664, 1.276), (-0.4488, 0.0268, 1.275), (-0.4497, 0.04208, 1.276), (-0.3119, 0.05211, 0.7595), (-0.2969, 0.05297, 0.7624), (-0.2857, 0.04278, 0.7644), (-0.2848, 0.0275, 0.7643), (-0.2947, 0.01608, 0.7622), (-0.3097, 0.01522, 0.7592), (-0.321, 0.02541, 0.7572), (-0.3219, 0.04069, 0.7573), (-0.2384, 0.07158, 0.259), (-0.2237, 0.07243, 0.2633), (-0.2128, 0.06223, 0.2665), (-0.2119, 0.04694, 0.2667), (-0.2217, 0.03553, 0.2638), (-0.2364, 0.03468, 0.2595), (-0.2473, 0.04488, 0.2563), (-0.2482, 0.06017, 0.2561), (-0.003832, 0.05175, -0.2449), (-0.004626, 0.05319, -0.2297), (-0.005776, 0.04344, -0.218), (-0.006609, 0.02822, -0.2166), (-0.006637, 0.01644, -0.2263), (-0.005843, 0.015, -0.2416), (-0.004693, 0.02475, -0.2533), (-0.00386, 0.03997, -0.2547), (0.1916, 0.05145, 0.3404), (0.1771, 0.0534, 0.3451), (0.1656, 0.04404, 0.3488), (0.1638, 0.02886, 0.3494), (0.1727, 0.01674, 0.3466), (0.1871, 0.01479, 0.3419), (0.1986, 0.02415, 0.3382), (0.2005, 0.03933, 0.3376), (-1.569, -0.2618, 2.0), (-1.537, -0.2597, 2.004), (-1.511, -0.2802, 2.0), (-1.508, -0.3112, 1.99), (-1.529, -0.3346, 1.98), (-1.561, -0.3367, 1.976), (-1.586, -0.3163, 1.98), (-1.59, -0.2853, 1.99), (-1.597, -0.1718, 1.94), (-1.508, -0.1687, 1.96), (-1.438, -0.2276, 1.954), (-1.429, -0.3138, 1.925), (-1.486, -0.3769, 1.891), (-1.575, -0.3799, 1.872), (-1.644, -0.3211, 1.878), (-1.653, -0.2349, 1.906), (-1.518, -0.2176, 1.817), (-1.503, -0.2168, 1.819), (-1.491, -0.2269, 1.819), (-1.49, -0.242, 1.816), (-1.5, -0.2532, 1.813), (-1.515, -0.2539, 1.81), (-1.527, -0.2438, 1.811), (-1.528, -0.2287, 1.813), (-1.517, -0.2171, 1.601), (-1.503, -0.2168, 1.606), (-1.492, -0.2274, 1.609), (-1.491, -0.2426, 1.608), (-1.501, -0.2536, 1.603), (-1.515, -0.2539, 1.598), (-1.526, -0.2433, 1.595), (-1.527, -0.2281, 1.596), (-1.34, -0.1699, 1.405), (-1.328, -0.17, 1.415), (-1.32, -0.1809, 1.422), (-1.319, -0.1962, 1.421), (-1.327, -0.2069, 1.413), (-1.338, -0.2068, 1.403), (-1.347, -0.1959, 1.397), (-1.347, -0.1806, 1.397), (-0.9185, -0.1996, 0.9104), (-0.9062, -0.1997, 0.9196), (-0.8973, -0.2106, 0.9256), (-0.8968, -0.2258, 0.9249), (-0.9052, -0.2366, 0.9179), (-0.9174, -0.2365, 0.9088), (-0.9264, -0.2257, 0.9027), (-0.9268, -0.2104, 0.9034), (-0.6186, -0.1176, 0.4551), (-0.6063, -0.1176, 0.4641), (-0.5971, -0.1285, 0.4698), (-0.5965, -0.1437, 0.4689), (-0.6049, -0.1545, 0.4619), (-0.6173, -0.1544, 0.4529), (-0.6264, -0.1436, 0.4472), (-0.627, -0.1283, 0.4481), (-0.284, -0.1237, 0.03684), (-0.2718, -0.1238, 0.04611), (-0.2621, -0.1345, 0.0511), (-0.2605, -0.1496, 0.04891), (-0.2681, -0.1602, 0.0408), (-0.2803, -0.1601, 0.03154), (-0.29, -0.1494, 0.02654), (-0.2915, -0.1343, 0.02874), (-0.0232, 0.03496, -0.3272), (-0.01182, 0.03346, -0.3171), (0.003419, 0.03234, -0.318), (0.01359, 0.03224, -0.3294), (0.01273, 0.03323, -0.3447), (0.00135, 0.03473, -0.3548), (-0.01389, 0.03585, -0.3539), (-0.02406, 0.03595, -0.3425), (-0.252, 0.1813, 0.0416), (-0.24, 0.1778, 0.05045), (-0.2274, 0.1853, 0.05507), (-0.2216, 0.1993, 0.05275), (-0.2261, 0.2116, 0.04485), (-0.2381, 0.2151, 0.03599), (-0.2506, 0.2076, 0.03138), (-0.2564, 0.1936, 0.0337), (-0.5192, 0.3596, 0.475), (-0.5069, 0.3559, 0.4833), (-0.4945, 0.3635, 0.4882), (-0.4893, 0.3778, 0.4869), (-0.4944, 0.3905, 0.4801), (-0.5067, 0.3942, 0.4718), (-0.5191, 0.3866, 0.4669), (-0.5242, 0.3723, 0.4682), (-0.7743, 0.4527, 0.9369), (-0.762, 0.4491, 0.9452), (-0.75, 0.4568, 0.9508), (-0.7454, 0.4714, 0.9504), (-0.7509, 0.4843, 0.9442), (-0.7632, 0.488, 0.9358), (-0.7751, 0.4802, 0.9302), (-0.7797, 0.4656, 0.9307), (-1.12, 0.5786, 1.449), (-1.108, 0.5749, 1.457), (-1.097, 0.5828, 1.465), (-1.094, 0.5976, 1.467), (-1.101, 0.6107, 1.464), (-1.114, 0.6144, 1.456), (-1.124, 0.6065, 1.448), (-1.127, 0.5917, 1.446), (-1.381, 0.4329, 1.872), (-1.366, 0.4297, 1.875), (-1.354, 0.4379, 1.88), (-1.352, 0.4527, 1.883), (-1.36, 0.4654, 1.882), (-1.375, 0.4686, 1.879), (-1.387, 0.4605, 1.874), (-1.389, 0.4457, 1.871), (-1.381, 0.4328, 2.085), (-1.366, 0.4299, 2.087), (-1.354, 0.4383, 2.09), (-1.351, 0.453, 2.093), (-1.36, 0.4656, 2.094), (-1.375, 0.4685, 2.092), (-1.387, 0.4601, 2.089), (-1.39, 0.4453, 2.086), (-1.462, 0.3173, 2.145), (-1.374, 0.2994, 2.158), (-1.302, 0.3464, 2.189), (-1.289, 0.4308, 2.222), (-1.343, 0.5031, 2.236), (-1.432, 0.521, 2.224), (-1.503, 0.474, 2.192), (-1.516, 0.3896, 2.16), (-1.432, 0.3521, 2.251), (-1.4, 0.3466, 2.253), (-1.374, 0.3644, 2.261), (-1.369, 0.395, 2.272), (-1.389, 0.4205, 2.278), (-1.421, 0.426, 2.276), (-1.447, 0.4082, 2.268), (-1.452, 0.3776, 2.258), (-0.0139, 0.01414, 0.002622), (-0.01965, 1.676e-08, 0.003708), (-0.0139, -0.01414, 0.002622), (-1.54e-08, -0.02, -1.106e-09), (0.0139, -0.01414, -0.002622), (0.01965, -9.313e-09, -0.003708), (0.0139, 0.01414, -0.002622), (1.077e-08, 0.02, 1.921e-09), (0.07098, 0.01409, 0.4517), (0.0652, -5.071e-05, 0.4526), (0.07112, -0.01417, 0.4528), (0.08526, -0.01998, 0.4522), (0.09935, -0.0141, 0.4511), (0.1051, 5.059e-05, 0.4502), (0.09921, 0.01417, 0.45), (0.08507, 0.01998, 0.4506), (0.04858, 0.04074, 0.7859), (0.04278, 0.02658, 0.7865), (0.04868, 0.01246, 0.7865), (0.06283, 0.006641, 0.7859), (0.07693, 0.01254, 0.785), (0.08272, 0.02669, 0.7844), (0.07682, 0.04081, 0.7844), (0.06267, 0.04663, 0.7851), (0.127, 0.0231, 1.228), (0.1212, 0.008957, 1.229), (0.1271, -0.00517, 1.229), (0.1412, -0.011, 1.228), (0.1553, -0.005128, 1.226), (0.161, 0.009017, 1.225), (0.1551, 0.02314, 1.225), (0.141, 0.02898, 1.227), (0.1366, 0.05771, 1.574), (0.1308, 0.04356, 1.575), (0.1366, 0.02943, 1.575), (0.1507, 0.02358, 1.573), (0.1646, 0.02944, 1.571), (0.1704, 0.04359, 1.57), (0.1646, 0.05772, 1.57), (0.1505, 0.06357, 1.572), (0.2926, 0.01413, 2.183), (0.2868, -1.04e-05, 2.183), (0.2925, -0.01414, 2.182), (0.3065, -0.01999, 2.18), (0.3206, -0.01413, 2.178), (0.3264, 9.818e-06, 2.178), (0.3207, 0.01414, 2.179), (0.3067, 0.01999, 2.181), (0.2926, 0.01432, 2.393), (0.2868, 0.0005715, 2.39), (0.2926, -0.01351, 2.388), (0.3066, -0.01968, 2.389), (0.3206, -0.01432, 2.392), (0.3264, -0.0005721, 2.396), (0.3206, 0.01351, 2.397), (0.3066, 0.01968, 2.396), (0.1894, 0.04409, 2.506), (0.1572, -0.03412, 2.471), (0.1936, -0.1152, 2.45), (0.2771, -0.1516, 2.455), (0.359, -0.122, 2.482), (0.3912, -0.04383, 2.517), (0.3549, 0.03722, 2.538), (0.2713, 0.07364, 2.533), (0.236, -0.03383, 2.574), (0.2241, -0.06244, 2.564), (0.2372, -0.0913, 2.556), (0.2675, -0.1035, 2.555), (0.2973, -0.0919, 2.562), (0.3091, -0.06329, 2.572), (0.296, -0.03443, 2.58), (0.2657, -0.02223, 2.581)], [], [(0, 8, 15, 7), (1, 9, 8, 0), (2, 10, 9, 1), (3, 11, 10, 2), (4, 12, 11, 3), (5, 13, 12, 4), (6, 14, 13, 5), (7, 15, 14, 6), (8, 16, 23, 15), (9, 17, 16, 8), (10, 18, 17, 9), (11, 19, 18, 10), (12, 20, 19, 11), (13, 21, 20, 12), (14, 22, 21, 13), (15, 23, 22, 14), (16, 24, 31, 23), (17, 25, 24, 16), (18, 26, 25, 17), (19, 27, 26, 18), (20, 28, 27, 19), (21, 29, 28, 20), (22, 30, 29, 21), (23, 31, 30, 22), (24, 32, 39, 31), (25, 33, 32, 24), (26, 34, 33, 25), (27, 35, 34, 26), (28, 36, 35, 27), (29, 37, 36, 28), (30, 38, 37, 29), (31, 39, 38, 30), (32, 40, 47, 39), (33, 41, 40, 32), (34, 42, 41, 33), (35, 43, 42, 34), (36, 44, 43, 35), (37, 45, 44, 36), (38, 46, 45, 37), (39, 47, 46, 38), (40, 48, 55, 47), (41, 49, 48, 40), (42, 50, 49, 41), (43, 51, 50, 42), (44, 52, 51, 43), (45, 53, 52, 44), (46, 54, 53, 45), (47, 55, 54, 46), (48, 56, 63, 55), (49, 57, 56, 48), (50, 58, 57, 49), (51, 59, 58, 50), (52, 60, 59, 51), (53, 61, 60, 52), (54, 62, 61, 53), (55, 63, 62, 54), (56, 64, 71, 63), (57, 65, 64, 56), (58, 66, 65, 57), (59, 67, 66, 58), (60, 68, 67, 59), (61, 69, 68, 60), (62, 70, 69, 61), (63, 71, 70, 62), (64, 72, 79, 71), (65, 73, 72, 64), (66, 74, 73, 65), (67, 75, 74, 66), (68, 76, 75, 67), (69, 77, 76, 68), (70, 78, 77, 69), (71, 79, 78, 70), (80, 88, 95, 87), (81, 89, 88, 80), (82, 90, 89, 81), (83, 91, 90, 82), (84, 92, 91, 83), (85, 93, 92, 84), (86, 94, 93, 85), (87, 95, 94, 86), (88, 96, 103, 95), (89, 97, 96, 88), (90, 98, 97, 89), (91, 99, 98, 90), (92, 100, 99, 91), (93, 101, 100, 92), (94, 102, 101, 93), (95, 103, 102, 94), (96, 104, 111, 103), (97, 105, 104, 96), (98, 106, 105, 97), (99, 107, 106, 98), (100, 108, 107, 99), (101, 109, 108, 100), (102, 110, 109, 101), (103, 111, 110, 102), (104, 112, 119, 111), (105, 113, 112, 104), (106, 114, 113, 105), (107, 115, 114, 106), (108, 116, 115, 107), (109, 117, 116, 108), (110, 118, 117, 109), (111, 119, 118, 110), (112, 120, 127, 119), (113, 121, 120, 112), (114, 122, 121, 113), (115, 123, 122, 114), (116, 124, 123, 115), (117, 125, 124, 116), (118, 126, 125, 117), (119, 127, 126, 118), (120, 128, 135, 127), (121, 129, 128, 120), (122, 130, 129, 121), (123, 131, 130, 122), (124, 132, 131, 123), (125, 133, 132, 124), (126, 134, 133, 125), (127, 135, 134, 126), (128, 136, 143, 135), (129, 137, 136, 128), (130, 138, 137, 129), (131, 139, 138, 130), (132, 140, 139, 131), (133, 141, 140, 132), (134, 142, 141, 133), (135, 143, 142, 134), (144, 152, 159, 151), (145, 153, 152, 144), (146, 154, 153, 145), (147, 155, 154, 146), (148, 156, 155, 147), (149, 157, 156, 148), (150, 158, 157, 149), (151, 159, 158, 150), (152, 160, 167, 159), (153, 161, 160, 152), (154, 162, 161, 153), (155, 163, 162, 154), (156, 164, 163, 155), (157, 165, 164, 156), (158, 166, 165, 157), (159, 167, 166, 158), (160, 168, 175, 167), (161, 169, 168, 160), (162, 170, 169, 161), (163, 171, 170, 162), (164, 172, 171, 163), (165, 173, 172, 164), (166, 174, 173, 165), (167, 175, 174, 166), (168, 176, 183, 175), (169, 177, 176, 168), (170, 178, 177, 169), (171, 179, 178, 170), (172, 180, 179, 171), (173, 181, 180, 172), (174, 182, 181, 173), (175, 183, 182, 174), (176, 184, 191, 183), (177, 185, 184, 176), (178, 186, 185, 177), (179, 187, 186, 178), (180, 188, 187, 179), (181, 189, 188, 180), (182, 190, 189, 181), (183, 191, 190, 182), (184, 192, 199, 191), (185, 193, 192, 184), (186, 194, 193, 185), (187, 195, 194, 186), (188, 196, 195, 187), (189, 197, 196, 188), (190, 198, 197, 189), (191, 199, 198, 190), (192, 200, 207, 199), (193, 201, 200, 192), (194, 202, 201, 193), (195, 203, 202, 194), (196, 204, 203, 195), (197, 205, 204, 196), (198, 206, 205, 197), (199, 207, 206, 198), (200, 208, 215, 207), (201, 209, 208, 200), (202, 210, 209, 201), (203, 211, 210, 202), (204, 212, 211, 203), (205, 213, 212, 204), (206, 214, 213, 205), (207, 215, 214, 206), (208, 216, 223, 215), (209, 217, 216, 208), (210, 218, 217, 209), (211, 219, 218, 210), (212, 220, 219, 211), (213, 221, 220, 212), (214, 222, 221, 213), (215, 223, 222, 214), (224, 232, 239, 231), (225, 233, 232, 224), (226, 234, 233, 225), (227, 235, 234, 226), (228, 236, 235, 227), (229, 237, 236, 228), (230, 238, 237, 229), (231, 239, 238, 230), (232, 240, 247, 239), (233, 241, 240, 232), (234, 242, 241, 233), (235, 243, 242, 234), (236, 244, 243, 235), (237, 245, 244, 236), (238, 246, 245, 237), (239, 247, 246, 238), (240, 248, 255, 247), (241, 249, 248, 240), (242, 250, 249, 241), (243, 251, 250, 242), (244, 252, 251, 243), (245, 253, 252, 244), (246, 254, 253, 245), (247, 255, 254, 246), (248, 256, 263, 255), (249, 257, 256, 248), (250, 258, 257, 249), (251, 259, 258, 250), (252, 260, 259, 251), (253, 261, 260, 252), (254, 262, 261, 253), (255, 263, 262, 254), (256, 264, 271, 263), (257, 265, 264, 256), (258, 266, 265, 257), (259, 267, 266, 258), (260, 268, 267, 259), (261, 269, 268, 260), (262, 270, 269, 261), (263, 271, 270, 262), (264, 272, 279, 271), (265, 273, 272, 264), (266, 274, 273, 265), (267, 275, 274, 266), (268, 276, 275, 267), (269, 277, 276, 268), (270, 278, 277, 269), (271, 279, 278, 270), (272, 280, 287, 279), (273, 281, 280, 272), (274, 282, 281, 273), (275, 283, 282, 274), (276, 284, 283, 275), (277, 285, 284, 276), (278, 286, 285, 277), (279, 287, 286, 278), (280, 288, 295, 287), (281, 289, 288, 280), (282, 290, 289, 281), (283, 291, 290, 282), (284, 292, 291, 283), (285, 293, 292, 284), (286, 294, 293, 285), (287, 295, 294, 286), (288, 296, 303, 295), (289, 297, 296, 288), (290, 298, 297, 289), (291, 299, 298, 290), (292, 300, 299, 291), (293, 301, 300, 292), (294, 302, 301, 293), (295, 303, 302, 294), (296, 304, 311, 303), (297, 305, 304, 296), (298, 306, 305, 297), (299, 307, 306, 298), (300, 308, 307, 299), (301, 309, 308, 300), (302, 310, 309, 301), (303, 311, 310, 302), (304, 312, 319, 311), (305, 313, 312, 304), (306, 314, 313, 305), (307, 315, 314, 306), (308, 316, 315, 307), (309, 317, 316, 308), (310, 318, 317, 309), (311, 319, 318, 310), (312, 320, 327, 319), (313, 321, 320, 312), (314, 322, 321, 313), (315, 323, 322, 314), (316, 324, 323, 315), (317, 325, 324, 316), (318, 326, 325, 317), (319, 327, 326, 318), (320, 328, 335, 327), (321, 329, 328, 320), (322, 330, 329, 321), (323, 331, 330, 322), (324, 332, 331, 323), (325, 333, 332, 324), (326, 334, 333, 325), (327, 335, 334, 326), (328, 336, 343, 335), (329, 337, 336, 328), (330, 338, 337, 329), (331, 339, 338, 330), (332, 340, 339, 331), (333, 341, 340, 332), (334, 342, 341, 333), (335, 343, 342, 334), (336, 344, 351, 343), (337, 345, 344, 336), (338, 346, 345, 337), (339, 347, 346, 338), (340, 348, 347, 339), (341, 349, 348, 340), (342, 350, 349, 341), (343, 351, 350, 342), (344, 352, 359, 351), (345, 353, 352, 344), (346, 354, 353, 345), (347, 355, 354, 346), (348, 356, 355, 347), (349, 357, 356, 348), (350, 358, 357, 349), (351, 359, 358, 350), (360, 368, 375, 367), (361, 369, 368, 360), (362, 370, 369, 361), (363, 371, 370, 362), (364, 372, 371, 363), (365, 373, 372, 364), (366, 374, 373, 365), (367, 375, 374, 366), (368, 376, 383, 375), (369, 377, 376, 368), (370, 378, 377, 369), (371, 379, 378, 370), (372, 380, 379, 371), (373, 381, 380, 372), (374, 382, 381, 373), (375, 383, 382, 374), (376, 384, 391, 383), (377, 385, 384, 376), (378, 386, 385, 377), (379, 387, 386, 378), (380, 388, 387, 379), (381, 389, 388, 380), (382, 390, 389, 381), (383, 391, 390, 382), (384, 392, 399, 391), (385, 393, 392, 384), (386, 394, 393, 385), (387, 395, 394, 386), (388, 396, 395, 387), (389, 397, 396, 388), (390, 398, 397, 389), (391, 399, 398, 390), (392, 400, 407, 399), (393, 401, 400, 392), (394, 402, 401, 393), (395, 403, 402, 394), (396, 404, 403, 395), (397, 405, 404, 396), (398, 406, 405, 397), (399, 407, 406, 398), (400, 408, 415, 407), (401, 409, 408, 400), (402, 410, 409, 401), (403, 411, 410, 402), (404, 412, 411, 403), (405, 413, 412, 404), (406, 414, 413, 405), (407, 415, 414, 406), (408, 416, 423, 415), (409, 417, 416, 408), (410, 418, 417, 409), (411, 419, 418, 410), (412, 420, 419, 411), (413, 421, 420, 412), (414, 422, 421, 413), (415, 423, 422, 414), (416, 424, 431, 423), (417, 425, 424, 416), (418, 426, 425, 417), (419, 427, 426, 418), (420, 428, 427, 419), (421, 429, 428, 420), (422, 430, 429, 421), (423, 431, 430, 422), (353, 354, 355, 356, 357, 358, 359, 352), (224, 231, 230, 229, 228, 227, 226, 225), (144, 151, 150, 149, 148, 147, 146, 145), (72, 73, 74, 75, 76, 77, 78, 79), (425, 426, 427, 428, 429, 430, 431, 424), (80, 87, 86, 85, 84, 83, 82, 81)])
_uv = me_vert_002.uv_layers.new(name='UVMap')
_uv.uv.foreach_set('vector', [0.0, 1.0, 0.1111, 1.0, 0.1111, 0.875, 0.0, 0.875, 0.0, 0.125, 0.1111, 0.125, 0.1111, 0.0, 0.0, 0.0, 0.0, 0.25, 0.1111, 0.25, 0.1111, 0.125, 0.0, 0.125, 0.0, 0.375, 0.1111, 0.375, 0.1111, 0.25, 0.0, 0.25, 0.0, 0.5, 0.1111, 0.5, 0.1111, 0.375, 0.0, 0.375, 0.0, 0.625, 0.1111, 0.625, 0.1111, 0.5, 0.0, 0.5, 0.0, 0.75, 0.1111, 0.75, 0.1111, 0.625, 0.0, 0.625, 0.0, 0.875, 0.1111, 0.875, 0.1111, 0.75, 0.0, 0.75, 0.1111, 1.0, 0.2222, 1.0, 0.2222, 0.875, 0.1111, 0.875, 0.1111, 0.125, 0.2222, 0.125, 0.2222, 0.0, 0.1111, 0.0, 0.1111, 0.25, 0.2222, 0.25, 0.2222, 0.125, 0.1111, 0.125, 0.1111, 0.375, 0.2222, 0.375, 0.2222, 0.25, 0.1111, 0.25, 0.1111, 0.5, 0.2222, 0.5, 0.2222, 0.375, 0.1111, 0.375, 0.1111, 0.625, 0.2222, 0.625, 0.2222, 0.5, 0.1111, 0.5, 0.1111, 0.75, 0.2222, 0.75, 0.2222, 0.625, 0.1111, 0.625, 0.1111, 0.875, 0.2222, 0.875, 0.2222, 0.75, 0.1111, 0.75, 0.2222, 1.0, 0.3333, 1.0, 0.3333, 0.875, 0.2222, 0.875, 0.2222, 0.125, 0.3333, 0.125, 0.3333, 0.0, 0.2222, 0.0, 0.2222, 0.25, 0.3333, 0.25, 0.3333, 0.125, 0.2222, 0.125, 0.2222, 0.375, 0.3333, 0.375, 0.3333, 0.25, 0.2222, 0.25, 0.2222, 0.5, 0.3333, 0.5, 0.3333, 0.375, 0.2222, 0.375, 0.2222, 0.625, 0.3333, 0.625, 0.3333, 0.5, 0.2222, 0.5, 0.2222, 0.75, 0.3333, 0.75, 0.3333, 0.625, 0.2222, 0.625, 0.2222, 0.875, 0.3333, 0.875, 0.3333, 0.75, 0.2222, 0.75, 0.3333, 1.0, 0.4444, 1.0, 0.4444, 0.875, 0.3333, 0.875, 0.3333, 0.125, 0.4444, 0.125, 0.4444, 0.0, 0.3333, 0.0, 0.3333, 0.25, 0.4444, 0.25, 0.4444, 0.125, 0.3333, 0.125, 0.3333, 0.375, 0.4444, 0.375, 0.4444, 0.25, 0.3333, 0.25, 0.3333, 0.5, 0.4444, 0.5, 0.4444, 0.375, 0.3333, 0.375, 0.3333, 0.625, 0.4444, 0.625, 0.4444, 0.5, 0.3333, 0.5, 0.3333, 0.75, 0.4444, 0.75, 0.4444, 0.625, 0.3333, 0.625, 0.3333, 0.875, 0.4444, 0.875, 0.4444, 0.75, 0.3333, 0.75, 0.4444, 1.0, 0.5556, 1.0, 0.5556, 0.875, 0.4444, 0.875, 0.4444, 0.125, 0.5556, 0.125, 0.5556, 0.0, 0.4444, 0.0, 0.4444, 0.25, 0.5556, 0.25, 0.5556, 0.125, 0.4444, 0.125, 0.4444, 0.375, 0.5556, 0.375, 0.5556, 0.25, 0.4444, 0.25, 0.4444, 0.5, 0.5556, 0.5, 0.5556, 0.375, 0.4444, 0.375, 0.4444, 0.625, 0.5556, 0.625, 0.5556, 0.5, 0.4444, 0.5, 0.4444, 0.75, 0.5556, 0.75, 0.5556, 0.625, 0.4444, 0.625, 0.4444, 0.875, 0.5556, 0.875, 0.5556, 0.75, 0.4444, 0.75, 0.5556, 1.0, 0.6667, 1.0, 0.6667, 0.875, 0.5556, 0.875, 0.5556, 0.125, 0.6667, 0.125, 0.6667, 0.0, 0.5556, 0.0, 0.5556, 0.25, 0.6667, 0.25, 0.6667, 0.125, 0.5556, 0.125, 0.5556, 0.375, 0.6667, 0.375, 0.6667, 0.25, 0.5556, 0.25, 0.5556, 0.5, 0.6667, 0.5, 0.6667, 0.375, 0.5556, 0.375, 0.5556, 0.625, 0.6667, 0.625, 0.6667, 0.5, 0.5556, 0.5, 0.5556, 0.75, 0.6667, 0.75, 0.6667, 0.625, 0.5556, 0.625, 0.5556, 0.875, 0.6667, 0.875, 0.6667, 0.75, 0.5556, 0.75, 0.6667, 1.0, 0.7778, 1.0, 0.7778, 0.875, 0.6667, 0.875, 0.6667, 0.125, 0.7778, 0.125, 0.7778, 0.0, 0.6667, 0.0, 0.6667, 0.25, 0.7778, 0.25, 0.7778, 0.125, 0.6667, 0.125, 0.6667, 0.375, 0.7778, 0.375, 0.7778, 0.25, 0.6667, 0.25, 0.6667, 0.5, 0.7778, 0.5, 0.7778, 0.375, 0.6667, 0.375, 0.6667, 0.625, 0.7778, 0.625, 0.7778, 0.5, 0.6667, 0.5, 0.6667, 0.75, 0.7778, 0.75, 0.7778, 0.625, 0.6667, 0.625, 0.6667, 0.875, 0.7778, 0.875, 0.7778, 0.75, 0.6667, 0.75, 0.7778, 1.0, 0.8889, 1.0, 0.8889, 0.875, 0.7778, 0.875, 0.7778, 0.125, 0.8889, 0.125, 0.8889, 0.0, 0.7778, 0.0, 0.7778, 0.25, 0.8889, 0.25, 0.8889, 0.125, 0.7778, 0.125, 0.7778, 0.375, 0.8889, 0.375, 0.8889, 0.25, 0.7778, 0.25, 0.7778, 0.5, 0.8889, 0.5, 0.8889, 0.375, 0.7778, 0.375, 0.7778, 0.625, 0.8889, 0.625, 0.8889, 0.5, 0.7778, 0.5, 0.7778, 0.75, 0.8889, 0.75, 0.8889, 0.625, 0.7778, 0.625, 0.7778, 0.875, 0.8889, 0.875, 0.8889, 0.75, 0.7778, 0.75, 0.8889, 1.0, 1.0, 1.0, 1.0, 0.875, 0.8889, 0.875, 0.8889, 0.125, 1.0, 0.125, 1.0, 0.0, 0.8889, 0.0, 0.8889, 0.25, 1.0, 0.25, 1.0, 0.125, 0.8889, 0.125, 0.8889, 0.375, 1.0, 0.375, 1.0, 0.25, 0.8889, 0.25, 0.8889, 0.5, 1.0, 0.5, 1.0, 0.375, 0.8889, 0.375, 0.8889, 0.625, 1.0, 0.625, 1.0, 0.5, 0.8889, 0.5, 0.8889, 0.75, 1.0, 0.75, 1.0, 0.625, 0.8889, 0.625, 0.8889, 0.875, 1.0, 0.875, 1.0, 0.75, 0.8889, 0.75, 0.0, 1.0, 0.1429, 1.0, 0.1429, 0.875, 0.0, 0.875, 0.0, 0.125, 0.1429, 0.125, 0.1429, 0.0, 0.0, 0.0, 0.0, 0.25, 0.1429, 0.25, 0.1429, 0.125, 0.0, 0.125, 0.0, 0.375, 0.1429, 0.375, 0.1429, 0.25, 0.0, 0.25, 0.0, 0.5, 0.1429, 0.5, 0.1429, 0.375, 0.0, 0.375, 0.0, 0.625, 0.1429, 0.625, 0.1429, 0.5, 0.0, 0.5, 0.0, 0.75, 0.1429, 0.75, 0.1429, 0.625, 0.0, 0.625, 0.0, 0.875, 0.1429, 0.875, 0.1429, 0.75, 0.0, 0.75, 0.1429, 1.0, 0.2857, 1.0, 0.2857, 0.875, 0.1429, 0.875, 0.1429, 0.125, 0.2857, 0.125, 0.2857, 0.0, 0.1429, 0.0, 0.1429, 0.25, 0.2857, 0.25, 0.2857, 0.125, 0.1429, 0.125, 0.1429, 0.375, 0.2857, 0.375, 0.2857, 0.25, 0.1429, 0.25, 0.1429, 0.5, 0.2857, 0.5, 0.2857, 0.375, 0.1429, 0.375, 0.1429, 0.625, 0.2857, 0.625, 0.2857, 0.5, 0.1429, 0.5, 0.1429, 0.75, 0.2857, 0.75, 0.2857, 0.625, 0.1429, 0.625, 0.1429, 0.875, 0.2857, 0.875, 0.2857, 0.75, 0.1429, 0.75, 0.2857, 1.0, 0.4286, 1.0, 0.4286, 0.875, 0.2857, 0.875, 0.2857, 0.125, 0.4286, 0.125, 0.4286, 0.0, 0.2857, 0.0, 0.2857, 0.25, 0.4286, 0.25, 0.4286, 0.125, 0.2857, 0.125, 0.2857, 0.375, 0.4286, 0.375, 0.4286, 0.25, 0.2857, 0.25, 0.2857, 0.5, 0.4286, 0.5, 0.4286, 0.375, 0.2857, 0.375, 0.2857, 0.625, 0.4286, 0.625, 0.4286, 0.5, 0.2857, 0.5, 0.2857, 0.75, 0.4286, 0.75, 0.4286, 0.625, 0.2857, 0.625, 0.2857, 0.875, 0.4286, 0.875, 0.4286, 0.75, 0.2857, 0.75, 0.4286, 1.0, 0.5714, 1.0, 0.5714, 0.875, 0.4286, 0.875, 0.4286, 0.125, 0.5714, 0.125, 0.5714, 0.0, 0.4286, 0.0, 0.4286, 0.25, 0.5714, 0.25, 0.5714, 0.125, 0.4286, 0.125, 0.4286, 0.375, 0.5714, 0.375, 0.5714, 0.25, 0.4286, 0.25, 0.4286, 0.5, 0.5714, 0.5, 0.5714, 0.375, 0.4286, 0.375, 0.4286, 0.625, 0.5714, 0.625, 0.5714, 0.5, 0.4286, 0.5, 0.4286, 0.75, 0.5714, 0.75, 0.5714, 0.625, 0.4286, 0.625, 0.4286, 0.875, 0.5714, 0.875, 0.5714, 0.75, 0.4286, 0.75, 0.5714, 1.0, 0.7143, 1.0, 0.7143, 0.875, 0.5714, 0.875, 0.5714, 0.125, 0.7143, 0.125, 0.7143, 0.0, 0.5714, 0.0, 0.5714, 0.25, 0.7143, 0.25, 0.7143, 0.125, 0.5714, 0.125, 0.5714, 0.375, 0.7143, 0.375, 0.7143, 0.25, 0.5714, 0.25, 0.5714, 0.5, 0.7143, 0.5, 0.7143, 0.375, 0.5714, 0.375, 0.5714, 0.625, 0.7143, 0.625, 0.7143, 0.5, 0.5714, 0.5, 0.5714, 0.75, 0.7143, 0.75, 0.7143, 0.625, 0.5714, 0.625, 0.5714, 0.875, 0.7143, 0.875, 0.7143, 0.75, 0.5714, 0.75, 0.7143, 1.0, 0.8571, 1.0, 0.8571, 0.875, 0.7143, 0.875, 0.7143, 0.125, 0.8571, 0.125, 0.8571, 0.0, 0.7143, 0.0, 0.7143, 0.25, 0.8571, 0.25, 0.8571, 0.125, 0.7143, 0.125, 0.7143, 0.375, 0.8571, 0.375, 0.8571, 0.25, 0.7143, 0.25, 0.7143, 0.5, 0.8571, 0.5, 0.8571, 0.375, 0.7143, 0.375, 0.7143, 0.625, 0.8571, 0.625, 0.8571, 0.5, 0.7143, 0.5, 0.7143, 0.75, 0.8571, 0.75, 0.8571, 0.625, 0.7143, 0.625, 0.7143, 0.875, 0.8571, 0.875, 0.8571, 0.75, 0.7143, 0.75, 0.8571, 1.0, 1.0, 1.0, 1.0, 0.875, 0.8571, 0.875, 0.8571, 0.125, 1.0, 0.125, 1.0, 0.0, 0.8571, 0.0, 0.8571, 0.25, 1.0, 0.25, 1.0, 0.125, 0.8571, 0.125, 0.8571, 0.375, 1.0, 0.375, 1.0, 0.25, 0.8571, 0.25, 0.8571, 0.5, 1.0, 0.5, 1.0, 0.375, 0.8571, 0.375, 0.8571, 0.625, 1.0, 0.625, 1.0, 0.5, 0.8571, 0.5, 0.8571, 0.75, 1.0, 0.75, 1.0, 0.625, 0.8571, 0.625, 0.8571, 0.875, 1.0, 0.875, 1.0, 0.75, 0.8571, 0.75, 0.0, 1.0, 0.1111, 1.0, 0.1111, 0.875, 0.0, 0.875, 0.0, 0.125, 0.1111, 0.125, 0.1111, 0.0, 0.0, 0.0, 0.0, 0.25, 0.1111, 0.25, 0.1111, 0.125, 0.0, 0.125, 0.0, 0.375, 0.1111, 0.375, 0.1111, 0.25, 0.0, 0.25, 0.0, 0.5, 0.1111, 0.5, 0.1111, 0.375, 0.0, 0.375, 0.0, 0.625, 0.1111, 0.625, 0.1111, 0.5, 0.0, 0.5, 0.0, 0.75, 0.1111, 0.75, 0.1111, 0.625, 0.0, 0.625, 0.0, 0.875, 0.1111, 0.875, 0.1111, 0.75, 0.0, 0.75, 0.1111, 1.0, 0.2222, 1.0, 0.2222, 0.875, 0.1111, 0.875, 0.1111, 0.125, 0.2222, 0.125, 0.2222, 0.0, 0.1111, 0.0, 0.1111, 0.25, 0.2222, 0.25, 0.2222, 0.125, 0.1111, 0.125, 0.1111, 0.375, 0.2222, 0.375, 0.2222, 0.25, 0.1111, 0.25, 0.1111, 0.5, 0.2222, 0.5, 0.2222, 0.375, 0.1111, 0.375, 0.1111, 0.625, 0.2222, 0.625, 0.2222, 0.5, 0.1111, 0.5, 0.1111, 0.75, 0.2222, 0.75, 0.2222, 0.625, 0.1111, 0.625, 0.1111, 0.875, 0.2222, 0.875, 0.2222, 0.75, 0.1111, 0.75, 0.2222, 1.0, 0.3333, 1.0, 0.3333, 0.875, 0.2222, 0.875, 0.2222, 0.125, 0.3333, 0.125, 0.3333, 0.0, 0.2222, 0.0, 0.2222, 0.25, 0.3333, 0.25, 0.3333, 0.125, 0.2222, 0.125, 0.2222, 0.375, 0.3333, 0.375, 0.3333, 0.25, 0.2222, 0.25, 0.2222, 0.5, 0.3333, 0.5, 0.3333, 0.375, 0.2222, 0.375, 0.2222, 0.625, 0.3333, 0.625, 0.3333, 0.5, 0.2222, 0.5, 0.2222, 0.75, 0.3333, 0.75, 0.3333, 0.625, 0.2222, 0.625, 0.2222, 0.875, 0.3333, 0.875, 0.3333, 0.75, 0.2222, 0.75, 0.3333, 1.0, 0.4444, 1.0, 0.4444, 0.875, 0.3333, 0.875, 0.3333, 0.125, 0.4444, 0.125, 0.4444, 0.0, 0.3333, 0.0, 0.3333, 0.25, 0.4444, 0.25, 0.4444, 0.125, 0.3333, 0.125, 0.3333, 0.375, 0.4444, 0.375, 0.4444, 0.25, 0.3333, 0.25, 0.3333, 0.5, 0.4444, 0.5, 0.4444, 0.375, 0.3333, 0.375, 0.3333, 0.625, 0.4444, 0.625, 0.4444, 0.5, 0.3333, 0.5, 0.3333, 0.75, 0.4444, 0.75, 0.4444, 0.625, 0.3333, 0.625, 0.3333, 0.875, 0.4444, 0.875, 0.4444, 0.75, 0.3333, 0.75, 0.4444, 1.0, 0.5556, 1.0, 0.5556, 0.875, 0.4444, 0.875, 0.4444, 0.125, 0.5556, 0.125, 0.5556, 0.0, 0.4444, 0.0, 0.4444, 0.25, 0.5556, 0.25, 0.5556, 0.125, 0.4444, 0.125, 0.4444, 0.375, 0.5556, 0.375, 0.5556, 0.25, 0.4444, 0.25, 0.4444, 0.5, 0.5556, 0.5, 0.5556, 0.375, 0.4444, 0.375, 0.4444, 0.625, 0.5556, 0.625, 0.5556, 0.5, 0.4444, 0.5, 0.4444, 0.75, 0.5556, 0.75, 0.5556, 0.625, 0.4444, 0.625, 0.4444, 0.875, 0.5556, 0.875, 0.5556, 0.75, 0.4444, 0.75, 0.5556, 1.0, 0.6667, 1.0, 0.6667, 0.875, 0.5556, 0.875, 0.5556, 0.125, 0.6667, 0.125, 0.6667, 0.0, 0.5556, 0.0, 0.5556, 0.25, 0.6667, 0.25, 0.6667, 0.125, 0.5556, 0.125, 0.5556, 0.375, 0.6667, 0.375, 0.6667, 0.25, 0.5556, 0.25, 0.5556, 0.5, 0.6667, 0.5, 0.6667, 0.375, 0.5556, 0.375, 0.5556, 0.625, 0.6667, 0.625, 0.6667, 0.5, 0.5556, 0.5, 0.5556, 0.75, 0.6667, 0.75, 0.6667, 0.625, 0.5556, 0.625, 0.5556, 0.875, 0.6667, 0.875, 0.6667, 0.75, 0.5556, 0.75, 0.6667, 1.0, 0.7778, 1.0, 0.7778, 0.875, 0.6667, 0.875, 0.6667, 0.125, 0.7778, 0.125, 0.7778, 0.0, 0.6667, 0.0, 0.6667, 0.25, 0.7778, 0.25, 0.7778, 0.125, 0.6667, 0.125, 0.6667, 0.375, 0.7778, 0.375, 0.7778, 0.25, 0.6667, 0.25, 0.6667, 0.5, 0.7778, 0.5, 0.7778, 0.375, 0.6667, 0.375, 0.6667, 0.625, 0.7778, 0.625, 0.7778, 0.5, 0.6667, 0.5, 0.6667, 0.75, 0.7778, 0.75, 0.7778, 0.625, 0.6667, 0.625, 0.6667, 0.875, 0.7778, 0.875, 0.7778, 0.75, 0.6667, 0.75, 0.7778, 1.0, 0.8889, 1.0, 0.8889, 0.875, 0.7778, 0.875, 0.7778, 0.125, 0.8889, 0.125, 0.8889, 0.0, 0.7778, 0.0, 0.7778, 0.25, 0.8889, 0.25, 0.8889, 0.125, 0.7778, 0.125, 0.7778, 0.375, 0.8889, 0.375, 0.8889, 0.25, 0.7778, 0.25, 0.7778, 0.5, 0.8889, 0.5, 0.8889, 0.375, 0.7778, 0.375, 0.7778, 0.625, 0.8889, 0.625, 0.8889, 0.5, 0.7778, 0.5, 0.7778, 0.75, 0.8889, 0.75, 0.8889, 0.625, 0.7778, 0.625, 0.7778, 0.875, 0.8889, 0.875, 0.8889, 0.75, 0.7778, 0.75, 0.8889, 1.0, 1.0, 1.0, 1.0, 0.875, 0.8889, 0.875, 0.8889, 0.125, 1.0, 0.125, 1.0, 0.0, 0.8889, 0.0, 0.8889, 0.25, 1.0, 0.25, 1.0, 0.125, 0.8889, 0.125, 0.8889, 0.375, 1.0, 0.375, 1.0, 0.25, 0.8889, 0.25, 0.8889, 0.5, 1.0, 0.5, 1.0, 0.375, 0.8889, 0.375, 0.8889, 0.625, 1.0, 0.625, 1.0, 0.5, 0.8889, 0.5, 0.8889, 0.75, 1.0, 0.75, 1.0, 0.625, 0.8889, 0.625, 0.8889, 0.875, 1.0, 0.875, 1.0, 0.75, 0.8889, 0.75, 0.0, 1.0, 0.0625, 1.0, 0.0625, 0.875, 0.0, 0.875, 0.0, 0.125, 0.0625, 0.125, 0.0625, 0.0, 0.0, 0.0, 0.0, 0.25, 0.0625, 0.25, 0.0625, 0.125, 0.0, 0.125, 0.0, 0.375, 0.0625, 0.375, 0.0625, 0.25, 0.0, 0.25, 0.0, 0.5, 0.0625, 0.5, 0.0625, 0.375, 0.0, 0.375, 0.0, 0.625, 0.0625, 0.625, 0.0625, 0.5, 0.0, 0.5, 0.0, 0.75, 0.0625, 0.75, 0.0625, 0.625, 0.0, 0.625, 0.0, 0.875, 0.0625, 0.875, 0.0625, 0.75, 0.0, 0.75, 0.0625, 1.0, 0.125, 1.0, 0.125, 0.875, 0.0625, 0.875, 0.0625, 0.125, 0.125, 0.125, 0.125, 0.0, 0.0625, 0.0, 0.0625, 0.25, 0.125, 0.25, 0.125, 0.125, 0.0625, 0.125, 0.0625, 0.375, 0.125, 0.375, 0.125, 0.25, 0.0625, 0.25, 0.0625, 0.5, 0.125, 0.5, 0.125, 0.375, 0.0625, 0.375, 0.0625, 0.625, 0.125, 0.625, 0.125, 0.5, 0.0625, 0.5, 0.0625, 0.75, 0.125, 0.75, 0.125, 0.625, 0.0625, 0.625, 0.0625, 0.875, 0.125, 0.875, 0.125, 0.75, 0.0625, 0.75, 0.125, 1.0, 0.1875, 1.0, 0.1875, 0.875, 0.125, 0.875, 0.125, 0.125, 0.1875, 0.125, 0.1875, 0.0, 0.125, 0.0, 0.125, 0.25, 0.1875, 0.25, 0.1875, 0.125, 0.125, 0.125, 0.125, 0.375, 0.1875, 0.375, 0.1875, 0.25, 0.125, 0.25, 0.125, 0.5, 0.1875, 0.5, 0.1875, 0.375, 0.125, 0.375, 0.125, 0.625, 0.1875, 0.625, 0.1875, 0.5, 0.125, 0.5, 0.125, 0.75, 0.1875, 0.75, 0.1875, 0.625, 0.125, 0.625, 0.125, 0.875, 0.1875, 0.875, 0.1875, 0.75, 0.125, 0.75, 0.1875, 1.0, 0.25, 1.0, 0.25, 0.875, 0.1875, 0.875, 0.1875, 0.125, 0.25, 0.125, 0.25, 0.0, 0.1875, 0.0, 0.1875, 0.25, 0.25, 0.25, 0.25, 0.125, 0.1875, 0.125, 0.1875, 0.375, 0.25, 0.375, 0.25, 0.25, 0.1875, 0.25, 0.1875, 0.5, 0.25, 0.5, 0.25, 0.375, 0.1875, 0.375, 0.1875, 0.625, 0.25, 0.625, 0.25, 0.5, 0.1875, 0.5, 0.1875, 0.75, 0.25, 0.75, 0.25, 0.625, 0.1875, 0.625, 0.1875, 0.875, 0.25, 0.875, 0.25, 0.75, 0.1875, 0.75, 0.25, 1.0, 0.3125, 1.0, 0.3125, 0.875, 0.25, 0.875, 0.25, 0.125, 0.3125, 0.125, 0.3125, 0.0, 0.25, 0.0, 0.25, 0.25, 0.3125, 0.25, 0.3125, 0.125, 0.25, 0.125, 0.25, 0.375, 0.3125, 0.375, 0.3125, 0.25, 0.25, 0.25, 0.25, 0.5, 0.3125, 0.5, 0.3125, 0.375, 0.25, 0.375, 0.25, 0.625, 0.3125, 0.625, 0.3125, 0.5, 0.25, 0.5, 0.25, 0.75, 0.3125, 0.75, 0.3125, 0.625, 0.25, 0.625, 0.25, 0.875, 0.3125, 0.875, 0.3125, 0.75, 0.25, 0.75, 0.3125, 1.0, 0.375, 1.0, 0.375, 0.875, 0.3125, 0.875, 0.3125, 0.125, 0.375, 0.125, 0.375, 0.0, 0.3125, 0.0, 0.3125, 0.25, 0.375, 0.25, 0.375, 0.125, 0.3125, 0.125, 0.3125, 0.375, 0.375, 0.375, 0.375, 0.25, 0.3125, 0.25, 0.3125, 0.5, 0.375, 0.5, 0.375, 0.375, 0.3125, 0.375, 0.3125, 0.625, 0.375, 0.625, 0.375, 0.5, 0.3125, 0.5, 0.3125, 0.75, 0.375, 0.75, 0.375, 0.625, 0.3125, 0.625, 0.3125, 0.875, 0.375, 0.875, 0.375, 0.75, 0.3125, 0.75, 0.375, 1.0, 0.4375, 1.0, 0.4375, 0.875, 0.375, 0.875, 0.375, 0.125, 0.4375, 0.125, 0.4375, 0.0, 0.375, 0.0, 0.375, 0.25, 0.4375, 0.25, 0.4375, 0.125, 0.375, 0.125, 0.375, 0.375, 0.4375, 0.375, 0.4375, 0.25, 0.375, 0.25, 0.375, 0.5, 0.4375, 0.5, 0.4375, 0.375, 0.375, 0.375, 0.375, 0.625, 0.4375, 0.625, 0.4375, 0.5, 0.375, 0.5, 0.375, 0.75, 0.4375, 0.75, 0.4375, 0.625, 0.375, 0.625, 0.375, 0.875, 0.4375, 0.875, 0.4375, 0.75, 0.375, 0.75, 0.4375, 1.0, 0.5, 1.0, 0.5, 0.875, 0.4375, 0.875, 0.4375, 0.125, 0.5, 0.125, 0.5, 0.0, 0.4375, 0.0, 0.4375, 0.25, 0.5, 0.25, 0.5, 0.125, 0.4375, 0.125, 0.4375, 0.375, 0.5, 0.375, 0.5, 0.25, 0.4375, 0.25, 0.4375, 0.5, 0.5, 0.5, 0.5, 0.375, 0.4375, 0.375, 0.4375, 0.625, 0.5, 0.625, 0.5, 0.5, 0.4375, 0.5, 0.4375, 0.75, 0.5, 0.75, 0.5, 0.625, 0.4375, 0.625, 0.4375, 0.875, 0.5, 0.875, 0.5, 0.75, 0.4375, 0.75, 0.5, 1.0, 0.5625, 1.0, 0.5625, 0.875, 0.5, 0.875, 0.5, 0.125, 0.5625, 0.125, 0.5625, 0.0, 0.5, 0.0, 0.5, 0.25, 0.5625, 0.25, 0.5625, 0.125, 0.5, 0.125, 0.5, 0.375, 0.5625, 0.375, 0.5625, 0.25, 0.5, 0.25, 0.5, 0.5, 0.5625, 0.5, 0.5625, 0.375, 0.5, 0.375, 0.5, 0.625, 0.5625, 0.625, 0.5625, 0.5, 0.5, 0.5, 0.5, 0.75, 0.5625, 0.75, 0.5625, 0.625, 0.5, 0.625, 0.5, 0.875, 0.5625, 0.875, 0.5625, 0.75, 0.5, 0.75, 0.5625, 1.0, 0.625, 1.0, 0.625, 0.875, 0.5625, 0.875, 0.5625, 0.125, 0.625, 0.125, 0.625, 0.0, 0.5625, 0.0, 0.5625, 0.25, 0.625, 0.25, 0.625, 0.125, 0.5625, 0.125, 0.5625, 0.375, 0.625, 0.375, 0.625, 0.25, 0.5625, 0.25, 0.5625, 0.5, 0.625, 0.5, 0.625, 0.375, 0.5625, 0.375, 0.5625, 0.625, 0.625, 0.625, 0.625, 0.5, 0.5625, 0.5, 0.5625, 0.75, 0.625, 0.75, 0.625, 0.625, 0.5625, 0.625, 0.5625, 0.875, 0.625, 0.875, 0.625, 0.75, 0.5625, 0.75, 0.625, 1.0, 0.6875, 1.0, 0.6875, 0.875, 0.625, 0.875, 0.625, 0.125, 0.6875, 0.125, 0.6875, 0.0, 0.625, 0.0, 0.625, 0.25, 0.6875, 0.25, 0.6875, 0.125, 0.625, 0.125, 0.625, 0.375, 0.6875, 0.375, 0.6875, 0.25, 0.625, 0.25, 0.625, 0.5, 0.6875, 0.5, 0.6875, 0.375, 0.625, 0.375, 0.625, 0.625, 0.6875, 0.625, 0.6875, 0.5, 0.625, 0.5, 0.625, 0.75, 0.6875, 0.75, 0.6875, 0.625, 0.625, 0.625, 0.625, 0.875, 0.6875, 0.875, 0.6875, 0.75, 0.625, 0.75, 0.6875, 1.0, 0.75, 1.0, 0.75, 0.875, 0.6875, 0.875, 0.6875, 0.125, 0.75, 0.125, 0.75, 0.0, 0.6875, 0.0, 0.6875, 0.25, 0.75, 0.25, 0.75, 0.125, 0.6875, 0.125, 0.6875, 0.375, 0.75, 0.375, 0.75, 0.25, 0.6875, 0.25, 0.6875, 0.5, 0.75, 0.5, 0.75, 0.375, 0.6875, 0.375, 0.6875, 0.625, 0.75, 0.625, 0.75, 0.5, 0.6875, 0.5, 0.6875, 0.75, 0.75, 0.75, 0.75, 0.625, 0.6875, 0.625, 0.6875, 0.875, 0.75, 0.875, 0.75, 0.75, 0.6875, 0.75, 0.75, 1.0, 0.8125, 1.0, 0.8125, 0.875, 0.75, 0.875, 0.75, 0.125, 0.8125, 0.125, 0.8125, 0.0, 0.75, 0.0, 0.75, 0.25, 0.8125, 0.25, 0.8125, 0.125, 0.75, 0.125, 0.75, 0.375, 0.8125, 0.375, 0.8125, 0.25, 0.75, 0.25, 0.75, 0.5, 0.8125, 0.5, 0.8125, 0.375, 0.75, 0.375, 0.75, 0.625, 0.8125, 0.625, 0.8125, 0.5, 0.75, 0.5, 0.75, 0.75, 0.8125, 0.75, 0.8125, 0.625, 0.75, 0.625, 0.75, 0.875, 0.8125, 0.875, 0.8125, 0.75, 0.75, 0.75, 0.8125, 1.0, 0.875, 1.0, 0.875, 0.875, 0.8125, 0.875, 0.8125, 0.125, 0.875, 0.125, 0.875, 0.0, 0.8125, 0.0, 0.8125, 0.25, 0.875, 0.25, 0.875, 0.125, 0.8125, 0.125, 0.8125, 0.375, 0.875, 0.375, 0.875, 0.25, 0.8125, 0.25, 0.8125, 0.5, 0.875, 0.5, 0.875, 0.375, 0.8125, 0.375, 0.8125, 0.625, 0.875, 0.625, 0.875, 0.5, 0.8125, 0.5, 0.8125, 0.75, 0.875, 0.75, 0.875, 0.625, 0.8125, 0.625, 0.8125, 0.875, 0.875, 0.875, 0.875, 0.75, 0.8125, 0.75, 0.875, 1.0, 0.9375, 1.0, 0.9375, 0.875, 0.875, 0.875, 0.875, 0.125, 0.9375, 0.125, 0.9375, 0.0, 0.875, 0.0, 0.875, 0.25, 0.9375, 0.25, 0.9375, 0.125, 0.875, 0.125, 0.875, 0.375, 0.9375, 0.375, 0.9375, 0.25, 0.875, 0.25, 0.875, 0.5, 0.9375, 0.5, 0.9375, 0.375, 0.875, 0.375, 0.875, 0.625, 0.9375, 0.625, 0.9375, 0.5, 0.875, 0.5, 0.875, 0.75, 0.9375, 0.75, 0.9375, 0.625, 0.875, 0.625, 0.875, 0.875, 0.9375, 0.875, 0.9375, 0.75, 0.875, 0.75, 0.9375, 1.0, 1.0, 1.0, 1.0, 0.875, 0.9375, 0.875, 0.9375, 0.125, 1.0, 0.125, 1.0, 0.0, 0.9375, 0.0, 0.9375, 0.25, 1.0, 0.25, 1.0, 0.125, 0.9375, 0.125, 0.9375, 0.375, 1.0, 0.375, 1.0, 0.25, 0.9375, 0.25, 0.9375, 0.5, 1.0, 0.5, 1.0, 0.375, 0.9375, 0.375, 0.9375, 0.625, 1.0, 0.625, 1.0, 0.5, 0.9375, 0.5, 0.9375, 0.75, 1.0, 0.75, 1.0, 0.625, 0.9375, 0.625, 0.9375, 0.875, 1.0, 0.875, 1.0, 0.75, 0.9375, 0.75, 0.0, 1.0, 0.125, 1.0, 0.125, 0.875, 0.0, 0.875, 0.0, 0.125, 0.125, 0.125, 0.125, 0.0, 0.0, 0.0, 0.0, 0.25, 0.125, 0.25, 0.125, 0.125, 0.0, 0.125, 0.0, 0.375, 0.125, 0.375, 0.125, 0.25, 0.0, 0.25, 0.0, 0.5, 0.125, 0.5, 0.125, 0.375, 0.0, 0.375, 0.0, 0.625, 0.125, 0.625, 0.125, 0.5, 0.0, 0.5, 0.0, 0.75, 0.125, 0.75, 0.125, 0.625, 0.0, 0.625, 0.0, 0.875, 0.125, 0.875, 0.125, 0.75, 0.0, 0.75, 0.125, 1.0, 0.25, 1.0, 0.25, 0.875, 0.125, 0.875, 0.125, 0.125, 0.25, 0.125, 0.25, 0.0, 0.125, 0.0, 0.125, 0.25, 0.25, 0.25, 0.25, 0.125, 0.125, 0.125, 0.125, 0.375, 0.25, 0.375, 0.25, 0.25, 0.125, 0.25, 0.125, 0.5, 0.25, 0.5, 0.25, 0.375, 0.125, 0.375, 0.125, 0.625, 0.25, 0.625, 0.25, 0.5, 0.125, 0.5, 0.125, 0.75, 0.25, 0.75, 0.25, 0.625, 0.125, 0.625, 0.125, 0.875, 0.25, 0.875, 0.25, 0.75, 0.125, 0.75, 0.25, 1.0, 0.375, 1.0, 0.375, 0.875, 0.25, 0.875, 0.25, 0.125, 0.375, 0.125, 0.375, 0.0, 0.25, 0.0, 0.25, 0.25, 0.375, 0.25, 0.375, 0.125, 0.25, 0.125, 0.25, 0.375, 0.375, 0.375, 0.375, 0.25, 0.25, 0.25, 0.25, 0.5, 0.375, 0.5, 0.375, 0.375, 0.25, 0.375, 0.25, 0.625, 0.375, 0.625, 0.375, 0.5, 0.25, 0.5, 0.25, 0.75, 0.375, 0.75, 0.375, 0.625, 0.25, 0.625, 0.25, 0.875, 0.375, 0.875, 0.375, 0.75, 0.25, 0.75, 0.375, 1.0, 0.5, 1.0, 0.5, 0.875, 0.375, 0.875, 0.375, 0.125, 0.5, 0.125, 0.5, 0.0, 0.375, 0.0, 0.375, 0.25, 0.5, 0.25, 0.5, 0.125, 0.375, 0.125, 0.375, 0.375, 0.5, 0.375, 0.5, 0.25, 0.375, 0.25, 0.375, 0.5, 0.5, 0.5, 0.5, 0.375, 0.375, 0.375, 0.375, 0.625, 0.5, 0.625, 0.5, 0.5, 0.375, 0.5, 0.375, 0.75, 0.5, 0.75, 0.5, 0.625, 0.375, 0.625, 0.375, 0.875, 0.5, 0.875, 0.5, 0.75, 0.375, 0.75, 0.5, 1.0, 0.625, 1.0, 0.625, 0.875, 0.5, 0.875, 0.5, 0.125, 0.625, 0.125, 0.625, 0.0, 0.5, 0.0, 0.5, 0.25, 0.625, 0.25, 0.625, 0.125, 0.5, 0.125, 0.5, 0.375, 0.625, 0.375, 0.625, 0.25, 0.5, 0.25, 0.5, 0.5, 0.625, 0.5, 0.625, 0.375, 0.5, 0.375, 0.5, 0.625, 0.625, 0.625, 0.625, 0.5, 0.5, 0.5, 0.5, 0.75, 0.625, 0.75, 0.625, 0.625, 0.5, 0.625, 0.5, 0.875, 0.625, 0.875, 0.625, 0.75, 0.5, 0.75, 0.625, 1.0, 0.75, 1.0, 0.75, 0.875, 0.625, 0.875, 0.625, 0.125, 0.75, 0.125, 0.75, 0.0, 0.625, 0.0, 0.625, 0.25, 0.75, 0.25, 0.75, 0.125, 0.625, 0.125, 0.625, 0.375, 0.75, 0.375, 0.75, 0.25, 0.625, 0.25, 0.625, 0.5, 0.75, 0.5, 0.75, 0.375, 0.625, 0.375, 0.625, 0.625, 0.75, 0.625, 0.75, 0.5, 0.625, 0.5, 0.625, 0.75, 0.75, 0.75, 0.75, 0.625, 0.625, 0.625, 0.625, 0.875, 0.75, 0.875, 0.75, 0.75, 0.625, 0.75, 0.75, 1.0, 0.875, 1.0, 0.875, 0.875, 0.75, 0.875, 0.75, 0.125, 0.875, 0.125, 0.875, 0.0, 0.75, 0.0, 0.75, 0.25, 0.875, 0.25, 0.875, 0.125, 0.75, 0.125, 0.75, 0.375, 0.875, 0.375, 0.875, 0.25, 0.75, 0.25, 0.75, 0.5, 0.875, 0.5, 0.875, 0.375, 0.75, 0.375, 0.75, 0.625, 0.875, 0.625, 0.875, 0.5, 0.75, 0.5, 0.75, 0.75, 0.875, 0.75, 0.875, 0.625, 0.75, 0.625, 0.75, 0.875, 0.875, 0.875, 0.875, 0.75, 0.75, 0.75, 0.875, 1.0, 1.0, 1.0, 1.0, 0.875, 0.875, 0.875, 0.875, 0.125, 1.0, 0.125, 1.0, 0.0, 0.875, 0.0, 0.875, 0.25, 1.0, 0.25, 1.0, 0.125, 0.875, 0.125, 0.875, 0.375, 1.0, 0.375, 1.0, 0.25, 0.875, 0.25, 0.875, 0.5, 1.0, 0.5, 1.0, 0.375, 0.875, 0.375, 0.875, 0.625, 1.0, 0.625, 1.0, 0.5, 0.875, 0.5, 0.875, 0.75, 1.0, 0.75, 1.0, 0.625, 0.875, 0.625, 0.875, 0.875, 1.0, 0.875, 1.0, 0.75, 0.875, 0.75, 1.0, 0.125, 1.0, 0.25, 1.0, 0.375, 1.0, 0.5, 1.0, 0.625, 1.0, 0.75, 1.0, 0.875, 1.0, 1.0, 0.0, 1.0, 0.0, 0.875, 0.0, 0.75, 0.0, 0.625, 0.0, 0.5, 0.0, 0.375, 0.0, 0.25, 0.0, 0.125, 0.0, 1.0, 0.0, 0.875, 0.0, 0.75, 0.0, 0.625, 0.0, 0.5, 0.0, 0.375, 0.0, 0.25, 0.0, 0.125, 1.0, 1.0, 1.0, 0.125, 1.0, 0.25, 1.0, 0.375, 1.0, 0.5, 1.0, 0.625, 1.0, 0.75, 1.0, 0.875, 1.0, 0.125, 1.0, 0.25, 1.0, 0.375, 1.0, 0.5, 1.0, 0.625, 1.0, 0.75, 1.0, 0.875, 1.0, 0.0, 0.0, 1.0, 0.0, 0.875, 0.0, 0.75, 0.0, 0.625, 0.0, 0.5, 0.0, 0.375, 0.0, 0.25, 0.0, 0.125])
me_vert_002.materials.append(mat_material_001)
me_vert_002.auto_texspace = False
me_vert_002.update()
me_plane = bpy.data.meshes.new('Plane')
me_plane.from_pydata([(-1.0, -1.0, 0.0), (1.0, -1.0, 0.0), (-1.0, 1.0, 0.0), (1.0, 1.0, 0.0)], [], [(0, 1, 3, 2)])
_uv = me_plane.uv_layers.new(name='UVMap')
_uv.uv.foreach_set('vector', [0.0, 0.0, 1.0, 0.0, 1.0, 1.0, 0.0, 1.0])
me_plane.materials.append(mat_material_006)
me_plane.update()

# ---- objects
ob_camera = bpy.data.objects.new('Camera', cam_camera)
ob_plane = bpy.data.objects.new('Plane', me_plane_004)
ob_plane_001 = bpy.data.objects.new('Plane.001', me_plane_002)
ob_plane_002 = bpy.data.objects.new('Plane.002', me_plane_003)
ob_plane_003 = bpy.data.objects.new('Plane.003', me_plane_004)
ob_plane_004 = bpy.data.objects.new('Plane.004', me_plane_004)
ob_plane_005 = bpy.data.objects.new('Plane.005', me_plane_004)
ob_plane_006 = bpy.data.objects.new('Plane.006', me_plane_004)
ob_plane_007 = bpy.data.objects.new('Plane.007', me_plane_002)
ob_plane_009 = bpy.data.objects.new('Plane.009', me_plane_002)
ob_plane_008 = bpy.data.objects.new('Plane.008', me_plane_004)
ob_plane_010 = bpy.data.objects.new('Plane.010', me_plane_003)
ob_plane_011 = bpy.data.objects.new('Plane.011', me_plane_003)
ob_vert_001 = bpy.data.objects.new('Vert.001', me_vert_002)
ob_plane_012 = bpy.data.objects.new('Plane.012', me_plane)
ob_point = bpy.data.objects.new('Point', light_point_001)
ob_point_001 = bpy.data.objects.new('Point.001', light_point_002)
ob_area = bpy.data.objects.new('Area', light_area)
ob_point_002 = bpy.data.objects.new('Point.002', light_point_002)
ob_point_003 = bpy.data.objects.new('Point.003', light_point_003)
ob_empty = bpy.data.objects.new('Empty', None)
ob_empty_001 = bpy.data.objects.new('Empty.001', None)

# ---- transforms, parenting, visibility, modifiers, constraints
ob_camera.location = (-9.162, 9.013, 8.261)
ob_camera.rotation_euler = (1.076, 6.867e-07, 3.931)
ob_camera.lock_rotations_4d = False
ob_camera.empty_display_type = 'ARROWS'
ob_camera.color = (0.0, 0.0, 0.0, 0.0)
ob_camera.display_type = 'WIRE'
ob_camera.lineart.crease_threshold = 0.0
ob_plane.location = (-1.007, 1.568, 0.1641)
ob_plane.rotation_euler = (0.2984, -0.3003, 0.6379)
ob_plane.scale = (0.9108, 1.65, 1.0)
_m = ob_plane.modifiers.new('Solidify', 'SOLIDIFY')
_m.thickness = 0.057
_m = ob_plane.modifiers.new('Subdivision', 'SUBSURF')
_m.levels = 2
_m = ob_plane.modifiers.new('Displace', 'DISPLACE')
_m.strength = 0.5
_m.direction = 'Z'
_m.texture_coords = 'OBJECT'
_m.texture_coords_object = ob_empty
ob_plane_001.location = (-0.5118, 1.038, -0.1018)
ob_plane_001.rotation_euler = (-0.03774, -0.1309, 0.4476)
ob_plane_001.scale = (0.6918, 1.03, 0.6222)
_m = ob_plane_001.modifiers.new('Solidify', 'SOLIDIFY')
_m.thickness = 0.047
_m = ob_plane_001.modifiers.new('Subdivision', 'SUBSURF')
_m.levels = 2
_m = ob_plane_001.modifiers.new('Displace', 'DISPLACE')
_m.strength = 0.5
_m.direction = 'Z'
_m.texture_coords = 'OBJECT'
_m.texture_coords_object = ob_empty
ob_plane_002.location = (0.4354, 0.94, 0.5948)
ob_plane_002.rotation_euler = (0.7141, 0.1301, -0.2296)
ob_plane_002.scale = (0.3741, -1.003, 0.7614)
_m = ob_plane_002.modifiers.new('Solidify', 'SOLIDIFY')
_m.thickness = 0.027
_m = ob_plane_002.modifiers.new('Subdivision', 'SUBSURF')
_m.levels = 2
_m = ob_plane_002.modifiers.new('Displace', 'DISPLACE')
_m.strength = 0.5
_m.direction = 'Z'
_m.texture_coords = 'OBJECT'
_m.texture_coords_object = ob_empty
ob_plane_003.location = (1.478, -0.4066, 0.4844)
ob_plane_003.rotation_euler = (0.6128, 6283.0, -1.769)
ob_plane_003.scale = (0.9108, 1.65, 1.0)
_m = ob_plane_003.modifiers.new('Subdivision', 'SUBSURF')
_m.levels = 2
_m = ob_plane_003.modifiers.new('Displace', 'DISPLACE')
_m.strength = 0.5
_m.direction = 'Z'
_m.texture_coords = 'OBJECT'
_m.texture_coords_object = ob_empty
ob_plane_004.location = (0.8489, -1.727, 0.4315)
ob_plane_004.rotation_euler = (0.5318, -0.1517, -2.743)
ob_plane_004.scale = (0.9108, 1.65, 1.0)
_m = ob_plane_004.modifiers.new('Solidify', 'SOLIDIFY')
_m.thickness = 0.057
_m = ob_plane_004.modifiers.new('Subdivision', 'SUBSURF')
_m.levels = 2
_m = ob_plane_004.modifiers.new('Displace', 'DISPLACE')
_m.strength = 0.5
_m.direction = 'Z'
_m.texture_coords = 'OBJECT'
_m.texture_coords_object = ob_empty
ob_plane_005.location = (-1.627, 0.04436, 0.5271)
ob_plane_005.rotation_euler = (0.5049, 6283.0, -4.774)
ob_plane_005.scale = (0.9108, 1.65, 1.0)
_m = ob_plane_005.modifiers.new('Solidify', 'SOLIDIFY')
_m.thickness = 0.057
_m = ob_plane_005.modifiers.new('Subdivision', 'SUBSURF')
_m.levels = 2
_m = ob_plane_005.modifiers.new('Displace', 'DISPLACE')
_m.strength = 0.5
_m.direction = 'Z'
_m.texture_coords = 'OBJECT'
_m.texture_coords_object = ob_empty
ob_plane_006.location = (-1.023, -1.313, 0.5106)
ob_plane_006.rotation_euler = (0.4837, -0.2106, -4.033)
ob_plane_006.scale = (0.9108, 1.65, 1.0)
_m = ob_plane_006.modifiers.new('Solidify', 'SOLIDIFY')
_m.thickness = 0.057
_m = ob_plane_006.modifiers.new('Subdivision', 'SUBSURF')
_m.levels = 2
_m = ob_plane_006.modifiers.new('Displace', 'DISPLACE')
_m.strength = 0.5
_m.direction = 'Z'
_m.texture_coords = 'OBJECT'
_m.texture_coords_object = ob_empty
ob_plane_007.location = (-0.2914, -1.136, -0.02158)
ob_plane_007.rotation_euler = (0.03248, 0.1296, -3.465)
ob_plane_007.scale = (0.5655, 0.9358, 0.5655)
_m = ob_plane_007.modifiers.new('Solidify', 'SOLIDIFY')
_m.thickness = 0.047
_m = ob_plane_007.modifiers.new('Subdivision', 'SUBSURF')
_m.levels = 2
_m = ob_plane_007.modifiers.new('Displace', 'DISPLACE')
_m.strength = 0.5
_m.direction = 'Z'
_m.texture_coords = 'OBJECT'
_m.texture_coords_object = ob_empty
ob_plane_009.location = (1.14, 0.07378, -0.1157)
ob_plane_009.rotation_euler = (0.03248, 0.1296, -1.518)
ob_plane_009.scale = (0.5655, 0.9358, 0.5655)
_m = ob_plane_009.modifiers.new('Solidify', 'SOLIDIFY')
_m.thickness = 0.047
_m = ob_plane_009.modifiers.new('Subdivision', 'SUBSURF')
_m.levels = 2
_m = ob_plane_009.modifiers.new('Displace', 'DISPLACE')
_m.strength = 0.5
_m.direction = 'Z'
_m.texture_coords = 'OBJECT'
_m.texture_coords_object = ob_empty
ob_plane_008.location = (1.052, 1.447, 0.404)
ob_plane_008.rotation_euler = (0.4826, -0.2444, -0.4398)
ob_plane_008.scale = (0.9108, 1.65, 1.0)
_m = ob_plane_008.modifiers.new('Solidify', 'SOLIDIFY')
_m.thickness = 0.057
_m = ob_plane_008.modifiers.new('Subdivision', 'SUBSURF')
_m.levels = 2
_m = ob_plane_008.modifiers.new('Displace', 'DISPLACE')
_m.strength = 0.5
_m.direction = 'Z'
_m.texture_coords = 'OBJECT'
_m.texture_coords_object = ob_empty
ob_plane_010.location = (0.8883, -0.7428, 0.407)
ob_plane_010.rotation_euler = (0.2877, 0.01671, -2.132)
ob_plane_010.scale = (0.3741, -1.003, 0.7614)
_m = ob_plane_010.modifiers.new('Solidify', 'SOLIDIFY')
_m.thickness = 0.027
_m = ob_plane_010.modifiers.new('Subdivision', 'SUBSURF')
_m.levels = 2
_m = ob_plane_010.modifiers.new('Displace', 'DISPLACE')
_m.strength = 0.5
_m.direction = 'Z'
_m.texture_coords = 'OBJECT'
_m.texture_coords_object = ob_empty
ob_plane_011.location = (-1.093, -0.2792, 0.684)
ob_plane_011.rotation_euler = (0.7141, 0.1301, 1.865)
ob_plane_011.scale = (0.3741, -1.003, 0.7614)
_m = ob_plane_011.modifiers.new('Solidify', 'SOLIDIFY')
_m.thickness = 0.027
_m = ob_plane_011.modifiers.new('Subdivision', 'SUBSURF')
_m.levels = 2
_m = ob_plane_011.modifiers.new('Displace', 'DISPLACE')
_m.strength = 0.5
_m.direction = 'Z'
_m.texture_coords = 'OBJECT'
_m.texture_coords_object = ob_empty
ob_vert_001.location = (0.005234, -0.0341, 0.3359)
ob_vert_001.rotation_euler = (0.0, -0.0, 0.7805)
_m = ob_vert_001.modifiers.new('Subdivision', 'SUBSURF')
_m.levels = 2
_m = ob_vert_001.modifiers.new('Displace', 'DISPLACE')
_m.strength = 0.5
_m.direction = 'X'
_m.texture_coords = 'OBJECT'
_m.texture_coords_object = ob_empty
ob_plane_012.parent = ob_empty_001
ob_plane_012.matrix_parent_inverse = Matrix(((1.0, 1.748e-07, 0.0, -12.61), (-1.748e-07, 1.0, -0.0, -2.141), (0.0, -0.0, 1.0, -0.104), (-0.0, 0.0, -0.0, 1.0)))
ob_plane_012.location = (1.81, -0.1965, -0.04919)
ob_plane_012.scale = (22.87, 22.87, 22.87)
ob_point.location = (-0.03213, -0.1328, 1.14)
ob_point_001.location = (-1.429, -1.25, 0.5243)
ob_area.location = (0.4456, -0.002619, 8.331)
ob_area.rotation_euler = (0.0, 0.05296, 0.0)
ob_point_002.location = (-0.2291, 1.617, 0.263)
ob_point_003.location = (0.6072, 0.9524, 0.2972)
ob_empty.parent = ob_empty_001
ob_empty.matrix_parent_inverse = Matrix(((1.0, 1.748e-07, 0.0, -12.61), (-1.748e-07, 1.0, -0.0, -2.141), (0.0, -0.0, 1.0, -0.104), (-0.0, 0.0, -0.0, 1.0)))
ob_empty.location = (-0.02079, -0.1965, 1.207)
ob_empty.rotation_euler = (0.0, 0.0, 6.283)
ob_empty.empty_display_size = 4.58
ob_empty_001.location = (12.61, 2.141, 0.104)
ob_empty_001.rotation_euler = (0.0, 0.0, 6.283)

# ---- collection membership
col_collection.objects.link(ob_camera)
col_collection.objects.link(ob_plane)
col_collection.objects.link(ob_plane_001)
col_collection.objects.link(ob_plane_002)
col_collection.objects.link(ob_plane_003)
col_collection.objects.link(ob_plane_004)
col_collection.objects.link(ob_plane_005)
col_collection.objects.link(ob_plane_006)
col_collection.objects.link(ob_plane_007)
col_collection.objects.link(ob_plane_009)
col_collection.objects.link(ob_plane_008)
col_collection.objects.link(ob_plane_010)
col_collection.objects.link(ob_plane_011)
col_collection.objects.link(ob_vert_001)
col_collection.objects.link(ob_plane_012)
col_collection.objects.link(ob_point)
col_collection.objects.link(ob_point_001)
col_collection.objects.link(ob_area)
col_collection.objects.link(ob_point_002)
col_collection.objects.link(ob_point_003)
col_collection.objects.link(ob_empty)
col_collection.objects.link(ob_empty_001)

# ---- scene / render settings (as saved in the file)
scene.camera = ob_camera
scene.frame_start = 1; scene.frame_end = 240; scene.frame_set(285)
scene.render.engine = 'CYCLES'
scene.render.image_settings.file_format = 'JPEG'
scene.render.image_settings.color_mode = 'RGB'
scene.render.fps = 30
scene.render.use_border = True
scene.cycles.samples = 512
scene.cycles.sampling_pattern = 'TABULATED_SOBOL'
scene.cycles.tile_size = 512
scene.eevee.use_gtao = True
scene.eevee.use_raytracing = True
scene.view_settings.look = 'High Contrast'
scene.view_settings.view_transform = 'Filmic'
bpy.context.view_layer.update()
